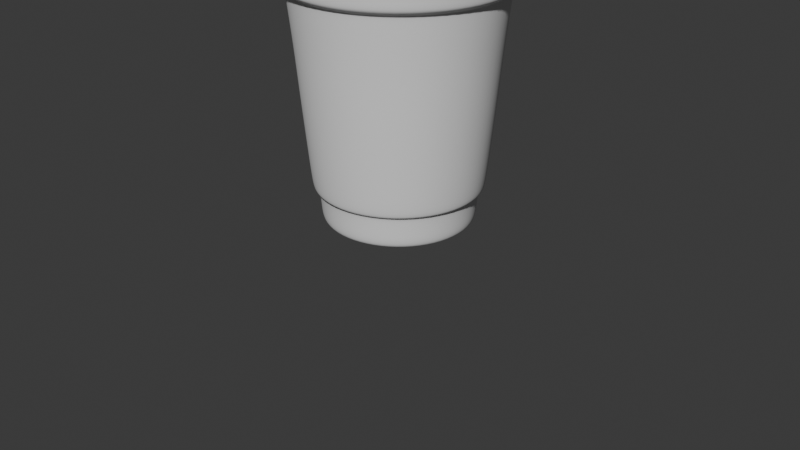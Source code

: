 # Source: IcedCoffee.blend  (saved by Blender 4.5.88; exported with 4.5.12 LTS)
import bpy
from mathutils import Matrix  # noqa: F401  (used for matrix-valued properties, if any)

bpy.ops.wm.read_factory_settings(use_empty=True)
scene = bpy.context.scene
scene.name = 'Scene'

# ---- collections
col_collection = bpy.data.collections.new('Collection'); scene.collection.children.link(col_collection)

# ---- world
world_world = bpy.data.worlds.new('World'); scene.world = world_world
world_world.use_nodes = True; world_world.node_tree.nodes.clear()
_N = world_world.node_tree.nodes; _L = world_world.node_tree.links
n0 = _N.new('ShaderNodeOutputWorld'); n0.name = 'World Output'; n0.location = (200, 100)
n1 = _N.new('ShaderNodeBackground'); n1.name = 'Background'; n1.location = (-200, 100)
n1.inputs[0].default_value = (0.05088, 0.05088, 0.05088, 1.0)
_L.new(n1.outputs[0], n0.inputs[0])
n0.is_active_output = True
world_world.color = (0.05088, 0.05088, 0.05088)
world_world.sun_shadow_jitter_overblur = 0.0

# ---- cameras
cam_camera = bpy.data.cameras.new('Camera')
cam_camera.clip_end = 100.0
cam_camera.ortho_scale = 7.314

# ---- meshes
me_cylinder_004 = bpy.data.meshes.new('Cylinder.004')
me_cylinder_004.from_pydata([(-5.15e-09, -3.368e-09, -1.456), (-5.293e-09, 0.8143, -1.112), (0.3116, 0.7523, -1.112), (0.5758, 0.5758, -1.112), (0.7523, 0.3116, -1.112), (0.8143, -3.055e-09, -1.112), (0.7523, -0.3116, -1.112), (0.5758, -0.5758, -1.112), (0.3116, -0.7523, -1.112), (-5.293e-09, -0.8143, -1.112), (-0.3116, -0.7523, -1.112), (-0.5758, -0.5758, -1.112), (-0.7523, -0.3116, -1.112), (-0.8143, -3.055e-09, -1.112), (-0.7523, 0.3116, -1.112), (-0.5758, 0.5758, -1.112), (-0.3116, 0.7523, -1.112), (0.4577, 1.105, 1.444), (2.278e-09, 1.196, 1.444), (0.8458, 0.8458, 1.444), (1.105, 0.4577, 1.444), (1.196, 1.616e-09, 1.444), (1.105, -0.4577, 1.444), (0.8458, -0.8458, 1.444), (0.4577, -1.105, 1.444), (2.278e-09, -1.196, 1.444), (-0.4577, -1.105, 1.444), (-0.8458, -0.8458, 1.444), (-1.105, -0.4577, 1.444), (-1.196, 1.616e-09, 1.444), (-1.105, 0.4577, 1.444), (-0.8458, 0.8458, 1.444), (-0.4577, 1.105, 1.444), (0.3735, 0.9018, -0.08864), (0.6902, 0.6902, -0.08864), (0.9018, 0.3735, -0.08864), (0.9761, -1.617e-09, -0.08864), (0.9018, -0.3735, -0.08864), (0.6902, -0.6902, -0.08864), (0.3735, -0.9018, -0.08864), (-2.537e-09, -0.9761, -0.08864), (-0.3735, -0.9018, -0.08864), (-0.6902, -0.6902, -0.08864), (-0.9018, -0.3735, -0.08864), (-0.9761, -1.617e-09, -0.08864), (-0.9018, 0.3735, -0.08864), (-0.6902, 0.6902, -0.08864), (-0.3735, 0.9018, -0.08864), (-2.537e-09, 0.9761, -0.08864), (-1.428e-09, 1.021, 0.4151), (0.3906, 0.9431, 0.4151), (0.7218, 0.7218, 0.4151), (0.9431, 0.3906, 0.4151), (1.021, -1.023e-09, 0.4151), (0.9431, -0.3906, 0.4151), (0.7218, -0.7218, 0.4151), (0.3906, -0.9431, 0.4151), (-1.428e-09, -1.021, 0.4151), (-0.3906, -0.9431, 0.4151), (-0.7218, -0.7218, 0.4151), (-0.9431, -0.3906, 0.4151), (-1.021, -1.023e-09, 0.4151), (-0.9431, 0.3906, 0.4151), (-0.7218, 0.7218, 0.4151), (-0.3906, 0.9431, 0.4151), (0.3545, 0.8558, -0.5923), (0.655, 0.655, -0.5923), (0.8558, 0.3545, -0.5923), (0.9263, -2.241e-09, -0.5923), (0.8558, -0.3545, -0.5923), (0.655, -0.655, -0.5923), (0.3545, -0.8558, -0.5923), (-3.634e-09, -0.9263, -0.5923), (-0.3545, -0.8558, -0.5923), (-0.655, -0.655, -0.5923), (-0.8558, -0.3545, -0.5923), (-0.9263, -2.241e-09, -0.5923), (-0.8558, 0.3545, -0.5923), (-0.655, 0.655, -0.5923), (-0.3545, 0.8558, -0.5923), (-3.634e-09, 0.9263, -0.5923), (0.3054, 0.7374, -1.274), (0.5644, 0.5644, -1.274), (0.7374, 0.3054, -1.274), (0.7981, -3.403e-09, -1.274), (0.7374, -0.3054, -1.274), (0.5644, -0.5644, -1.274), (0.3054, -0.7374, -1.274), (-5.508e-09, -0.7981, -1.274), (-0.3054, -0.7374, -1.274), (-0.5644, -0.5644, -1.274), (-0.7374, -0.3054, -1.274), (-0.7981, -3.403e-09, -1.274), (-0.7374, 0.3054, -1.274), (-0.5644, 0.5644, -1.274), (-0.3054, 0.7374, -1.274), (-5.508e-09, 0.7981, -1.274), (-5.688e-09, 0.7314, -1.456), (-5.666e-09, 0.7866, -1.407), (0.301, 0.7267, -1.407), (0.2799, 0.6757, -1.456), (0.5562, 0.5562, -1.407), (0.5172, 0.5172, -1.456), (0.7267, 0.301, -1.407), (0.6757, 0.2799, -1.456), (0.7866, -3.655e-09, -1.407), (0.7314, -3.724e-09, -1.456), (0.7267, -0.301, -1.407), (0.6757, -0.2799, -1.456), (0.5562, -0.5562, -1.407), (0.5172, -0.5172, -1.456), (0.301, -0.7267, -1.407), (0.2799, -0.6757, -1.456), (-5.666e-09, -0.7866, -1.407), (-5.688e-09, -0.7314, -1.456), (-0.301, -0.7267, -1.407), (-0.2799, -0.6757, -1.456), (-0.5562, -0.5562, -1.407), (-0.5172, -0.5172, -1.456), (-0.7267, -0.301, -1.407), (-0.6757, -0.2799, -1.456), (-0.7866, -3.655e-09, -1.407), (-0.7314, -3.724e-09, -1.456), (-0.7267, 0.301, -1.407), (-0.6757, 0.2799, -1.456), (-0.5562, 0.5562, -1.407), (-0.5172, 0.5172, -1.456), (-0.301, 0.7267, -1.407), (-0.2799, 0.6757, -1.456), (-2.645e-10, 1.08, 0.9128), (0.4133, 0.9978, 0.9128), (0.7637, 0.7637, 0.9128), (0.9978, 0.4133, 0.9128), (1.08, -3.156e-10, 0.9128), (0.9978, -0.4133, 0.9128), (0.7637, -0.7637, 0.9128), (0.4133, -0.9978, 0.9128), (-2.645e-10, -1.08, 0.9128), (-0.4133, -0.9978, 0.9128), (-0.7637, -0.7637, 0.9128), (-0.9978, -0.4133, 0.9128), (-1.08, -3.156e-10, 0.9128), (-0.9978, 0.4133, 0.9128), (-0.7637, 0.7637, 0.9128), (-0.4133, 0.9978, 0.9128), (-4.61e-09, 0.8804, -1.042), (-5.2e-09, 0.8243, -1.092), (-4.896e-09, 0.8619, -1.077), (0.3154, 0.7616, -1.092), (0.3369, 0.8133, -1.042), (0.3298, 0.7963, -1.077), (0.5829, 0.5829, -1.092), (0.6225, 0.6225, -1.042), (0.6094, 0.6094, -1.077), (0.7616, 0.3154, -1.092), (0.8133, 0.3369, -1.042), (0.7963, 0.3298, -1.077), (0.8243, -3.024e-09, -1.092), (0.8804, -2.808e-09, -1.042), (0.8619, -2.846e-09, -1.077), (0.7616, -0.3154, -1.092), (0.8133, -0.3369, -1.042), (0.7963, -0.3298, -1.077), (0.5829, -0.5829, -1.092), (0.6225, -0.6225, -1.042), (0.6094, -0.6094, -1.077), (0.3154, -0.7616, -1.092), (0.3369, -0.8133, -1.042), (0.3298, -0.7963, -1.077), (-5.2e-09, -0.8243, -1.092), (-4.61e-09, -0.8804, -1.042), (-4.896e-09, -0.8619, -1.077), (-0.3154, -0.7616, -1.092), (-0.3369, -0.8133, -1.042), (-0.3298, -0.7963, -1.077), (-0.5829, -0.5829, -1.092), (-0.6225, -0.6225, -1.042), (-0.6094, -0.6094, -1.077), (-0.7616, -0.3154, -1.092), (-0.8133, -0.3369, -1.042), (-0.7963, -0.3298, -1.077), (-0.8243, -3.024e-09, -1.092), (-0.8804, -2.808e-09, -1.042), (-0.8619, -2.846e-09, -1.077), (-0.7616, 0.3154, -1.092), (-0.8133, 0.3369, -1.042), (-0.7963, 0.3298, -1.077), (-0.5829, 0.5829, -1.092), (-0.6225, 0.6225, -1.042), (-0.6094, 0.6094, -1.077), (-0.3154, 0.7616, -1.092), (-0.3369, 0.8133, -1.042), (-0.3298, 0.7963, -1.077), (1.276e-09, 1.168, 0.9935), (3.591e-10, 1.117, 0.9262), (9.895e-10, 1.152, 0.9531), (0.4274, 1.032, 0.9262), (0.4469, 1.079, 0.9935), (0.4407, 1.064, 0.9531), (0.7898, 0.7898, 0.9262), (0.8258, 0.8258, 0.9935), (0.8144, 0.8144, 0.9531), (1.032, 0.4274, 0.9262), (1.079, 0.4469, 0.9935), (1.064, 0.4407, 0.9531), (1.117, 9.319e-11, 0.9262), (1.168, 7.208e-10, 0.9935), (1.152, 4.657e-10, 0.9531), (1.032, -0.4274, 0.9262), (1.079, -0.4469, 0.9935), (1.064, -0.4407, 0.9531), (0.7898, -0.7898, 0.9262), (0.8258, -0.8258, 0.9935), (0.8144, -0.8144, 0.9531), (0.4274, -1.032, 0.9262), (0.4469, -1.079, 0.9935), (0.4407, -1.064, 0.9531), (3.591e-10, -1.117, 0.9262), (1.276e-09, -1.168, 0.9935), (9.895e-10, -1.152, 0.9531), (-0.4274, -1.032, 0.9262), (-0.4469, -1.079, 0.9935), (-0.4407, -1.064, 0.9531), (-0.7898, -0.7898, 0.9262), (-0.8258, -0.8258, 0.9935), (-0.8144, -0.8144, 0.9531), (-1.032, -0.4274, 0.9262), (-1.079, -0.4469, 0.9935), (-1.064, -0.4407, 0.9531), (-1.117, 9.319e-11, 0.9262), (-1.168, 7.208e-10, 0.9935), (-1.152, 4.657e-10, 0.9531), (-1.032, 0.4274, 0.9262), (-1.079, 0.4469, 0.9935), (-1.064, 0.4407, 0.9531), (-0.7898, 0.7898, 0.9262), (-0.8258, 0.8258, 0.9935), (-0.8144, 0.8144, 0.9531), (-0.4274, 1.032, 0.9262), (-0.4469, 1.079, 0.9935), (-0.4407, 1.064, 0.9531), (-3.681e-10, 1.075, 0.8685), (0.4113, 0.9929, 0.8685), (-0.4113, 0.9929, 0.8685), (0.7599, 0.7599, 0.8685), (0.9929, 0.4113, 0.8685), (1.075, -3.786e-10, 0.8685), (0.9929, -0.4113, 0.8685), (0.7599, -0.7599, 0.8685), (0.4113, -0.9929, 0.8685), (-3.681e-10, -1.075, 0.8685), (-0.4113, -0.9929, 0.8685), (-0.7599, -0.7599, 0.8685), (-0.9929, -0.4113, 0.8685), (-1.075, -3.786e-10, 0.8685), (-0.9929, 0.4113, 0.8685), (-0.7599, 0.7599, 0.8685)], [], [(95, 16, 1, 96), (94, 15, 16, 95), (93, 14, 15, 94), (92, 13, 14, 93), (91, 12, 13, 92), (90, 11, 12, 91), (89, 10, 11, 90), (88, 9, 10, 89), (87, 8, 9, 88), (86, 7, 8, 87), (85, 6, 7, 86), (84, 5, 6, 85), (83, 4, 5, 84), (82, 3, 4, 83), (81, 2, 3, 82), (96, 1, 2, 81), (80, 48, 33, 65), (65, 33, 34, 66), (66, 34, 35, 67), (67, 35, 36, 68), (68, 36, 37, 69), (69, 37, 38, 70), (70, 38, 39, 71), (71, 39, 40, 72), (72, 40, 41, 73), (73, 41, 42, 74), (74, 42, 43, 75), (75, 43, 44, 76), (76, 44, 45, 77), (77, 45, 46, 78), (78, 46, 47, 79), (79, 47, 48, 80), (48, 49, 50, 33), (33, 50, 51, 34), (34, 51, 52, 35), (35, 52, 53, 36), (36, 53, 54, 37), (37, 54, 55, 38), (38, 55, 56, 39), (39, 56, 57, 40), (40, 57, 58, 41), (41, 58, 59, 42), (42, 59, 60, 43), (43, 60, 61, 44), (44, 61, 62, 45), (45, 62, 63, 46), (46, 63, 64, 47), (47, 64, 49, 48), (98, 99, 100, 97), (99, 101, 102, 100), (101, 103, 104, 102), (103, 105, 106, 104), (105, 107, 108, 106), (107, 109, 110, 108), (109, 111, 112, 110), (111, 113, 114, 112), (113, 115, 116, 114), (115, 117, 118, 116), (117, 119, 120, 118), (119, 121, 122, 120), (121, 123, 124, 122), (123, 125, 126, 124), (125, 127, 128, 126), (127, 98, 97, 128), (0, 128, 97), (0, 97, 100), (127, 95, 96, 98), (98, 96, 81, 99), (0, 100, 102), (99, 81, 82, 101), (0, 102, 104), (101, 82, 83, 103), (0, 104, 106), (103, 83, 84, 105), (0, 106, 108), (105, 84, 85, 107), (0, 108, 110), (107, 85, 86, 109), (0, 110, 112), (109, 86, 87, 111), (0, 112, 114), (111, 87, 88, 113), (0, 114, 116), (113, 88, 89, 115), (0, 116, 118), (115, 89, 90, 117), (0, 118, 120), (117, 90, 91, 119), (0, 120, 122), (119, 91, 92, 121), (0, 122, 124), (121, 92, 93, 123), (0, 124, 126), (123, 93, 94, 125), (0, 126, 128), (125, 94, 95, 127), (241, 49, 64, 243), (255, 142, 143, 256), (254, 141, 142, 255), (253, 140, 141, 254), (252, 139, 140, 253), (251, 138, 139, 252), (250, 137, 138, 251), (249, 136, 137, 250), (248, 135, 136, 249), (247, 134, 135, 248), (246, 133, 134, 247), (245, 132, 133, 246), (244, 131, 132, 245), (242, 130, 131, 244), (241, 129, 130, 242), (256, 143, 144, 243), (191, 145, 147, 192), (192, 147, 146, 190), (188, 191, 192, 189), (189, 192, 190, 187), (185, 188, 189, 186), (186, 189, 187, 184), (182, 185, 186, 183), (183, 186, 184, 181), (179, 182, 183, 180), (180, 183, 181, 178), (176, 179, 180, 177), (177, 180, 178, 175), (173, 176, 177, 174), (174, 177, 175, 172), (170, 173, 174, 171), (171, 174, 172, 169), (167, 170, 171, 168), (168, 171, 169, 166), (164, 167, 168, 165), (165, 168, 166, 163), (161, 164, 165, 162), (162, 165, 163, 160), (158, 161, 162, 159), (159, 162, 160, 157), (155, 158, 159, 156), (156, 159, 157, 154), (152, 155, 156, 153), (153, 156, 154, 151), (149, 152, 153, 150), (150, 153, 151, 148), (145, 149, 150, 147), (147, 150, 148, 146), (191, 79, 80, 145), (2, 1, 146, 148), (1, 16, 190, 146), (145, 80, 65, 149), (149, 65, 66, 152), (3, 2, 148, 151), (152, 66, 67, 155), (4, 3, 151, 154), (155, 67, 68, 158), (5, 4, 154, 157), (158, 68, 69, 161), (6, 5, 157, 160), (161, 69, 70, 164), (7, 6, 160, 163), (164, 70, 71, 167), (8, 7, 163, 166), (167, 71, 72, 170), (9, 8, 166, 169), (170, 72, 73, 173), (10, 9, 169, 172), (11, 10, 172, 175), (173, 73, 74, 176), (12, 11, 175, 178), (176, 74, 75, 179), (13, 12, 178, 181), (179, 75, 76, 182), (14, 13, 181, 184), (182, 76, 77, 185), (15, 14, 184, 187), (185, 77, 78, 188), (16, 15, 187, 190), (188, 78, 79, 191), (239, 193, 195, 240), (240, 195, 194, 238), (236, 239, 240, 237), (237, 240, 238, 235), (233, 236, 237, 234), (234, 237, 235, 232), (230, 233, 234, 231), (231, 234, 232, 229), (227, 230, 231, 228), (228, 231, 229, 226), (224, 227, 228, 225), (225, 228, 226, 223), (221, 224, 225, 222), (222, 225, 223, 220), (218, 221, 222, 219), (219, 222, 220, 217), (215, 218, 219, 216), (216, 219, 217, 214), (212, 215, 216, 213), (213, 216, 214, 211), (209, 212, 213, 210), (210, 213, 211, 208), (206, 209, 210, 207), (207, 210, 208, 205), (203, 206, 207, 204), (204, 207, 205, 202), (200, 203, 204, 201), (201, 204, 202, 199), (197, 200, 201, 198), (198, 201, 199, 196), (193, 197, 198, 195), (195, 198, 196, 194), (129, 144, 238, 194), (239, 32, 18, 193), (130, 129, 194, 196), (18, 17, 197, 193), (17, 19, 200, 197), (131, 130, 196, 199), (19, 20, 203, 200), (132, 131, 199, 202), (20, 21, 206, 203), (133, 132, 202, 205), (21, 22, 209, 206), (134, 133, 205, 208), (22, 23, 212, 209), (135, 134, 208, 211), (23, 24, 215, 212), (136, 135, 211, 214), (215, 24, 25, 218), (137, 136, 214, 217), (218, 25, 26, 221), (138, 137, 217, 220), (221, 26, 27, 224), (139, 138, 220, 223), (224, 27, 28, 227), (140, 139, 223, 226), (227, 28, 29, 230), (141, 140, 226, 229), (230, 29, 30, 233), (142, 141, 229, 232), (233, 30, 31, 236), (143, 142, 232, 235), (236, 31, 32, 239), (144, 143, 235, 238), (63, 256, 243, 64), (49, 241, 242, 50), (50, 242, 244, 51), (51, 244, 245, 52), (52, 245, 246, 53), (53, 246, 247, 54), (54, 247, 248, 55), (55, 248, 249, 56), (56, 249, 250, 57), (57, 250, 251, 58), (58, 251, 252, 59), (59, 252, 253, 60), (60, 253, 254, 61), (61, 254, 255, 62), (62, 255, 256, 63), (129, 241, 243, 144)])
me_cylinder_004.polygons.foreach_set('use_smooth', [True] * 256)
_uv = me_cylinder_004.uv_layers.new(name='UVMap')
_uv.uv.foreach_set('vector', [0.0625, 0.526, 0.0625, 0.552, 0.0, 0.552, 0.0, 0.526, 0.125, 0.526, 0.125, 0.552, 0.0625, 0.552, 0.0625, 0.526, 0.1875, 0.526, 0.1875, 0.552, 0.125, 0.552, 0.125, 0.526, 0.25, 0.526, 0.25, 0.552, 0.1875, 0.552, 0.1875, 0.526, 0.3125, 0.526, 0.3125, 0.552, 0.25, 0.552, 0.25, 0.526, 0.375, 0.526, 0.375, 0.552, 0.3125, 0.552, 0.3125, 0.526, 0.4375, 0.526, 0.4375, 0.552, 0.375, 0.552, 0.375, 0.526, 0.5, 0.526, 0.5, 0.552, 0.4375, 0.552, 0.4375, 0.526, 0.5625, 0.526, 0.5625, 0.552, 0.5, 0.552, 0.5, 0.526, 0.625, 0.526, 0.625, 0.552, 0.5625, 0.552, 0.5625, 0.526, 0.6875, 0.526, 0.6875, 0.552, 0.625, 0.552, 0.625, 0.526, 0.75, 0.526, 0.75, 0.552, 0.6875, 0.552, 0.6875, 0.526, 0.8125, 0.526, 0.8125, 0.552, 0.75, 0.552, 0.75, 0.526, 0.875, 0.526, 0.875, 0.552, 0.8125, 0.552, 0.8125, 0.526, 0.9375, 0.526, 0.9375, 0.552, 0.875, 0.552, 0.875, 0.526, 1.0, 0.526, 1.0, 0.552, 0.9375, 0.552, 0.9375, 0.526, 1.0, 0.6438, 1.0, 0.7356, 0.9375, 0.7356, 0.9375, 0.6438, 0.9375, 0.6438, 0.9375, 0.7356, 0.875, 0.7356, 0.875, 0.6438, 0.875, 0.6438, 0.875, 0.7356, 0.8125, 0.7356, 0.8125, 0.6438, 0.8125, 0.6438, 0.8125, 0.7356, 0.75, 0.7356, 0.75, 0.6438, 0.75, 0.6438, 0.75, 0.7356, 0.6875, 0.7356, 0.6875, 0.6438, 0.6875, 0.6438, 0.6875, 0.7356, 0.625, 0.7356, 0.625, 0.6438, 0.625, 0.6438, 0.625, 0.7356, 0.5625, 0.7356, 0.5625, 0.6438, 0.5625, 0.6438, 0.5625, 0.7356, 0.5, 0.7356, 0.5, 0.6438, 0.5, 0.6438, 0.5, 0.7356, 0.4375, 0.7356, 0.4375, 0.6438, 0.4375, 0.6438, 0.4375, 0.7356, 0.375, 0.7356, 0.375, 0.6438, 0.375, 0.6438, 0.375, 0.7356, 0.3125, 0.7356, 0.3125, 0.6438, 0.3125, 0.6438, 0.3125, 0.7356, 0.25, 0.7356, 0.25, 0.6438, 0.25, 0.6438, 0.25, 0.7356, 0.1875, 0.7356, 0.1875, 0.6438, 0.1875, 0.6438, 0.1875, 0.7356, 0.125, 0.7356, 0.125, 0.6438, 0.125, 0.6438, 0.125, 0.7356, 0.0625, 0.7356, 0.0625, 0.6438, 0.0625, 0.6438, 0.0625, 0.7356, 0.0, 0.7356, 0.0, 0.6438, 1.0, 0.7356, 1.0, 0.8274, 0.9375, 0.8274, 0.9375, 0.7356, 0.9375, 0.7356, 0.9375, 0.8274, 0.875, 0.8274, 0.875, 0.7356, 0.875, 0.7356, 0.875, 0.8274, 0.8125, 0.8274, 0.8125, 0.7356, 0.8125, 0.7356, 0.8125, 0.8274, 0.75, 0.8274, 0.75, 0.7356, 0.75, 0.7356, 0.75, 0.8274, 0.6875, 0.8274, 0.6875, 0.7356, 0.6875, 0.7356, 0.6875, 0.8274, 0.625, 0.8274, 0.625, 0.7356, 0.625, 0.7356, 0.625, 0.8274, 0.5625, 0.8274, 0.5625, 0.7356, 0.5625, 0.7356, 0.5625, 0.8274, 0.5, 0.8274, 0.5, 0.7356, 0.5, 0.7356, 0.5, 0.8274, 0.4375, 0.8274, 0.4375, 0.7356, 0.4375, 0.7356, 0.4375, 0.8274, 0.375, 0.8274, 0.375, 0.7356, 0.375, 0.7356, 0.375, 0.8274, 0.3125, 0.8274, 0.3125, 0.7356, 0.3125, 0.7356, 0.3125, 0.8274, 0.25, 0.8274, 0.25, 0.7356, 0.25, 0.7356, 0.25, 0.8274, 0.1875, 0.8274, 0.1875, 0.7356, 0.1875, 0.7356, 0.1875, 0.8274, 0.125, 0.8274, 0.125, 0.7356, 0.125, 0.7356, 0.125, 0.8274, 0.0625, 0.8274, 0.0625, 0.7356, 0.0625, 0.7356, 0.0625, 0.8274, 0.0, 0.8274, 0.0, 0.7356, 1.0, 0.5071, 0.9375, 0.5071, 0.9375, 0.5, 0.998, 0.5, 0.9375, 0.5071, 0.875, 0.5071, 0.875, 0.5, 0.9375, 0.5, 0.875, 0.5071, 0.8125, 0.5071, 0.8125, 0.5, 0.875, 0.5, 0.8125, 0.5071, 0.75, 0.5071, 0.75, 0.5, 0.8125, 0.5, 0.75, 0.5071, 0.6875, 0.5071, 0.6875, 0.5, 0.75, 0.5, 0.6875, 0.5071, 0.625, 0.5071, 0.625, 0.5, 0.6875, 0.5, 0.625, 0.5071, 0.5625, 0.5071, 0.5625, 0.5, 0.625, 0.5, 0.5625, 0.5071, 0.5, 0.5071, 0.5, 0.5, 0.5625, 0.5, 0.5, 0.5071, 0.4375, 0.5071, 0.4375, 0.5, 0.5, 0.5, 0.4375, 0.5071, 0.375, 0.5071, 0.375, 0.5, 0.4375, 0.5, 0.375, 0.5071, 0.3125, 0.5071, 0.3125, 0.5, 0.375, 0.5, 0.3125, 0.5071, 0.25, 0.5071, 0.25, 0.5, 0.3125, 0.5, 0.25, 0.5071, 0.1875, 0.5071, 0.1875, 0.5, 0.25, 0.5, 0.1875, 0.5071, 0.125, 0.5071, 0.125, 0.5, 0.1875, 0.5, 0.125, 0.5071, 0.0625, 0.5071, 0.0625, 0.5, 0.125, 0.5, 0.0625, 0.5071, 0.0, 0.5071, 0.002036, 0.5, 0.0625, 0.5, 0.75, 0.25, 0.6641, 0.4573, 0.75, 0.4744, 0.75, 0.25, 0.75, 0.4744, 0.8359, 0.4573, 0.0625, 0.5071, 0.0625, 0.526, 0.0, 0.526, 0.0, 0.5071, 1.0, 0.5071, 1.0, 0.526, 0.9375, 0.526, 0.9375, 0.5071, 0.75, 0.25, 0.8359, 0.4573, 0.9086, 0.4086, 0.9375, 0.5071, 0.9375, 0.526, 0.875, 0.526, 0.875, 0.5071, 0.75, 0.25, 0.9086, 0.4086, 0.9573, 0.3359, 0.875, 0.5071, 0.875, 0.526, 0.8125, 0.526, 0.8125, 0.5071, 0.75, 0.25, 0.9573, 0.3359, 0.9744, 0.25, 0.8125, 0.5071, 0.8125, 0.526, 0.75, 0.526, 0.75, 0.5071, 0.75, 0.25, 0.9744, 0.25, 0.9573, 0.1641, 0.75, 0.5071, 0.75, 0.526, 0.6875, 0.526, 0.6875, 0.5071, 0.75, 0.25, 0.9573, 0.1641, 0.9086, 0.09135, 0.6875, 0.5071, 0.6875, 0.526, 0.625, 0.526, 0.625, 0.5071, 0.75, 0.25, 0.9086, 0.09135, 0.8359, 0.04272, 0.625, 0.5071, 0.625, 0.526, 0.5625, 0.526, 0.5625, 0.5071, 0.75, 0.25, 0.8359, 0.04272, 0.75, 0.02564, 0.5625, 0.5071, 0.5625, 0.526, 0.5, 0.526, 0.5, 0.5071, 0.75, 0.25, 0.75, 0.02564, 0.6641, 0.04272, 0.5, 0.5071, 0.5, 0.526, 0.4375, 0.526, 0.4375, 0.5071, 0.75, 0.25, 0.6641, 0.04272, 0.5914, 0.09135, 0.4375, 0.5071, 0.4375, 0.526, 0.375, 0.526, 0.375, 0.5071, 0.75, 0.25, 0.5914, 0.09135, 0.5427, 0.1641, 0.375, 0.5071, 0.375, 0.526, 0.3125, 0.526, 0.3125, 0.5071, 0.75, 0.25, 0.5427, 0.1641, 0.5256, 0.25, 0.3125, 0.5071, 0.3125, 0.526, 0.25, 0.526, 0.25, 0.5071, 0.75, 0.25, 0.5256, 0.25, 0.5427, 0.3359, 0.25, 0.5071, 0.25, 0.526, 0.1875, 0.526, 0.1875, 0.5071, 0.75, 0.25, 0.5427, 0.3359, 0.5914, 0.4086, 0.1875, 0.5071, 0.1875, 0.526, 0.125, 0.526, 0.125, 0.5071, 0.75, 0.25, 0.5914, 0.4086, 0.6641, 0.4573, 0.125, 0.5071, 0.125, 0.526, 0.0625, 0.526, 0.0625, 0.5071, 6.042e-05, 0.911, 0.0, 0.8274, 0.0625, 0.8274, 0.0625, 0.911, 0.1875, 0.911, 0.1875, 0.9192, 0.125, 0.9192, 0.125, 0.911, 0.25, 0.911, 0.25, 0.9192, 0.1875, 0.9192, 0.1875, 0.911, 0.3125, 0.911, 0.3125, 0.9192, 0.25, 0.9192, 0.25, 0.911, 0.375, 0.911, 0.375, 0.9192, 0.3125, 0.9192, 0.3125, 0.911, 0.4375, 0.911, 0.4375, 0.9192, 0.375, 0.9192, 0.375, 0.911, 0.5, 0.911, 0.5, 0.9192, 0.4375, 0.9192, 0.4375, 0.911, 0.5625, 0.911, 0.5625, 0.9192, 0.5, 0.9192, 0.5, 0.911, 0.625, 0.911, 0.625, 0.9192, 0.5625, 0.9192, 0.5625, 0.911, 0.6875, 0.911, 0.6875, 0.9192, 0.625, 0.9192, 0.625, 0.911, 0.75, 0.911, 0.75, 0.9192, 0.6875, 0.9192, 0.6875, 0.911, 0.8125, 0.911, 0.8125, 0.9192, 0.75, 0.9192, 0.75, 0.911, 0.875, 0.911, 0.875, 0.9192, 0.8125, 0.9192, 0.8125, 0.911, 0.9375, 0.911, 0.9375, 0.9192, 0.875, 0.9192, 0.875, 0.911, 0.9999, 0.911, 0.9999, 0.9192, 0.9375, 0.9192, 0.9375, 0.911, 0.125, 0.911, 0.125, 0.9192, 0.0625, 0.9192, 0.0625, 0.911, 0.0625, 0.5611, 0.0, 0.5611, 0.0004848, 0.552, 0.0625, 0.552, 0.0625, 0.552, 0.0004848, 0.552, 0.0, 0.552, 0.0625, 0.552, 0.125, 0.5611, 0.0625, 0.5611, 0.0625, 0.552, 0.125, 0.552, 0.125, 0.552, 0.0625, 0.552, 0.0625, 0.552, 0.125, 0.552, 0.1875, 0.5611, 0.125, 0.5611, 0.125, 0.552, 0.1875, 0.552, 0.1875, 0.552, 0.125, 0.552, 0.125, 0.552, 0.1875, 0.552, 0.25, 0.5611, 0.1875, 0.5611, 0.1875, 0.552, 0.25, 0.552, 0.25, 0.552, 0.1875, 0.552, 0.1875, 0.552, 0.25, 0.552, 0.3125, 0.5611, 0.25, 0.5611, 0.25, 0.552, 0.3125, 0.552, 0.3125, 0.552, 0.25, 0.552, 0.25, 0.552, 0.3125, 0.552, 0.375, 0.5611, 0.3125, 0.5611, 0.3125, 0.552, 0.375, 0.552, 0.375, 0.552, 0.3125, 0.552, 0.3125, 0.552, 0.375, 0.552, 0.4375, 0.5611, 0.375, 0.5611, 0.375, 0.552, 0.4375, 0.552, 0.4375, 0.552, 0.375, 0.552, 0.375, 0.552, 0.4375, 0.552, 0.5, 0.5611, 0.4375, 0.5611, 0.4375, 0.552, 0.5, 0.552, 0.5, 0.552, 0.4375, 0.552, 0.4375, 0.552, 0.5, 0.552, 0.5625, 0.5611, 0.5, 0.5611, 0.5, 0.552, 0.5625, 0.552, 0.5625, 0.552, 0.5, 0.552, 0.5, 0.552, 0.5625, 0.552, 0.625, 0.5611, 0.5625, 0.5611, 0.5625, 0.552, 0.625, 0.552, 0.625, 0.552, 0.5625, 0.552, 0.5625, 0.552, 0.625, 0.552, 0.6875, 0.5611, 0.625, 0.5611, 0.625, 0.552, 0.6875, 0.552, 0.6875, 0.552, 0.625, 0.552, 0.625, 0.552, 0.6875, 0.552, 0.75, 0.5611, 0.6875, 0.5611, 0.6875, 0.552, 0.75, 0.552, 0.75, 0.552, 0.6875, 0.552, 0.6875, 0.552, 0.75, 0.552, 0.8125, 0.5611, 0.75, 0.5611, 0.75, 0.552, 0.8125, 0.552, 0.8125, 0.552, 0.75, 0.552, 0.75, 0.552, 0.8125, 0.552, 0.875, 0.5611, 0.8125, 0.5611, 0.8125, 0.552, 0.875, 0.552, 0.875, 0.552, 0.8125, 0.552, 0.8125, 0.552, 0.875, 0.552, 0.9375, 0.5611, 0.875, 0.5611, 0.875, 0.552, 0.9375, 0.552, 0.9375, 0.552, 0.875, 0.552, 0.875, 0.552, 0.9375, 0.552, 1.0, 0.5611, 0.9375, 0.5611, 0.9375, 0.552, 0.9995, 0.552, 0.9995, 0.552, 0.9375, 0.552, 0.9375, 0.552, 1.0, 0.552, 0.0625, 0.5611, 0.0625, 0.6438, 0.0, 0.6438, 0.0, 0.5611, 0.9375, 0.552, 1.0, 0.552, 1.0, 0.552, 0.9375, 0.552, 0.0, 0.552, 0.0625, 0.552, 0.0625, 0.552, 0.0, 0.552, 1.0, 0.5611, 1.0, 0.6438, 0.9375, 0.6438, 0.9375, 0.5611, 0.9375, 0.5611, 0.9375, 0.6438, 0.875, 0.6438, 0.875, 0.5611, 0.875, 0.552, 0.9375, 0.552, 0.9375, 0.552, 0.875, 0.552, 0.875, 0.5611, 0.875, 0.6438, 0.8125, 0.6438, 0.8125, 0.5611, 0.8125, 0.552, 0.875, 0.552, 0.875, 0.552, 0.8125, 0.552, 0.8125, 0.5611, 0.8125, 0.6438, 0.75, 0.6438, 0.75, 0.5611, 0.75, 0.552, 0.8125, 0.552, 0.8125, 0.552, 0.75, 0.552, 0.75, 0.5611, 0.75, 0.6438, 0.6875, 0.6438, 0.6875, 0.5611, 0.6875, 0.552, 0.75, 0.552, 0.75, 0.552, 0.6875, 0.552, 0.6875, 0.5611, 0.6875, 0.6438, 0.625, 0.6438, 0.625, 0.5611, 0.625, 0.552, 0.6875, 0.552, 0.6875, 0.552, 0.625, 0.552, 0.625, 0.5611, 0.625, 0.6438, 0.5625, 0.6438, 0.5625, 0.5611, 0.5625, 0.552, 0.625, 0.552, 0.625, 0.552, 0.5625, 0.552, 0.5625, 0.5611, 0.5625, 0.6438, 0.5, 0.6438, 0.5, 0.5611, 0.5, 0.552, 0.5625, 0.552, 0.5625, 0.552, 0.5, 0.552, 0.5, 0.5611, 0.5, 0.6438, 0.4375, 0.6438, 0.4375, 0.5611, 0.4375, 0.552, 0.5, 0.552, 0.5, 0.552, 0.4375, 0.552, 0.375, 0.552, 0.4375, 0.552, 0.4375, 0.552, 0.375, 0.552, 0.4375, 0.5611, 0.4375, 0.6438, 0.375, 0.6438, 0.375, 0.5611, 0.3125, 0.552, 0.375, 0.552, 0.375, 0.552, 0.3125, 0.552, 0.375, 0.5611, 0.375, 0.6438, 0.3125, 0.6438, 0.3125, 0.5611, 0.25, 0.552, 0.3125, 0.552, 0.3125, 0.552, 0.25, 0.552, 0.3125, 0.5611, 0.3125, 0.6438, 0.25, 0.6438, 0.25, 0.5611, 0.1875, 0.552, 0.25, 0.552, 0.25, 0.552, 0.1875, 0.552, 0.25, 0.5611, 0.25, 0.6438, 0.1875, 0.6438, 0.1875, 0.5611, 0.125, 0.552, 0.1875, 0.552, 0.1875, 0.552, 0.125, 0.552, 0.1875, 0.5611, 0.1875, 0.6438, 0.125, 0.6438, 0.125, 0.5611, 0.0625, 0.552, 0.125, 0.552, 0.125, 0.552, 0.0625, 0.552, 0.125, 0.5611, 0.125, 0.6438, 0.0625, 0.6438, 0.0625, 0.5611, 0.0625, 0.9351, 0.0001788, 0.9351, 0.0005487, 0.9279, 0.0625, 0.9279, 0.0625, 0.9279, 0.0005487, 0.9279, 0.000124, 0.923, 0.0625, 0.923, 0.125, 0.9351, 0.0625, 0.9351, 0.0625, 0.9279, 0.125, 0.9279, 0.125, 0.9279, 0.0625, 0.9279, 0.0625, 0.923, 0.125, 0.923, 0.1875, 0.9351, 0.125, 0.9351, 0.125, 0.9279, 0.1875, 0.9279, 0.1875, 0.9279, 0.125, 0.9279, 0.125, 0.923, 0.1875, 0.923, 0.25, 0.9351, 0.1875, 0.9351, 0.1875, 0.9279, 0.25, 0.9279, 0.25, 0.9279, 0.1875, 0.9279, 0.1875, 0.923, 0.25, 0.923, 0.3125, 0.9351, 0.25, 0.9351, 0.25, 0.9279, 0.3125, 0.9279, 0.3125, 0.9279, 0.25, 0.9279, 0.25, 0.923, 0.3125, 0.923, 0.375, 0.9351, 0.3125, 0.9351, 0.3125, 0.9279, 0.375, 0.9279, 0.375, 0.9279, 0.3125, 0.9279, 0.3125, 0.923, 0.375, 0.923, 0.4375, 0.9351, 0.375, 0.9351, 0.375, 0.9279, 0.4375, 0.9279, 0.4375, 0.9279, 0.375, 0.9279, 0.375, 0.923, 0.4375, 0.923, 0.5, 0.9351, 0.4375, 0.9351, 0.4375, 0.9279, 0.5, 0.9279, 0.5, 0.9279, 0.4375, 0.9279, 0.4375, 0.923, 0.5, 0.923, 0.5625, 0.9351, 0.5, 0.9351, 0.5, 0.9279, 0.5625, 0.9279, 0.5625, 0.9279, 0.5, 0.9279, 0.5, 0.923, 0.5625, 0.923, 0.625, 0.9351, 0.5625, 0.9351, 0.5625, 0.9279, 0.625, 0.9279, 0.625, 0.9279, 0.5625, 0.9279, 0.5625, 0.923, 0.625, 0.923, 0.6875, 0.9351, 0.625, 0.9351, 0.625, 0.9279, 0.6875, 0.9279, 0.6875, 0.9279, 0.625, 0.9279, 0.625, 0.923, 0.6875, 0.923, 0.75, 0.9351, 0.6875, 0.9351, 0.6875, 0.9279, 0.75, 0.9279, 0.75, 0.9279, 0.6875, 0.9279, 0.6875, 0.923, 0.75, 0.923, 0.8125, 0.9351, 0.75, 0.9351, 0.75, 0.9279, 0.8125, 0.9279, 0.8125, 0.9279, 0.75, 0.9279, 0.75, 0.923, 0.8125, 0.923, 0.875, 0.9351, 0.8125, 0.9351, 0.8125, 0.9279, 0.875, 0.9279, 0.875, 0.9279, 0.8125, 0.9279, 0.8125, 0.923, 0.875, 0.923, 0.9375, 0.9351, 0.875, 0.9351, 0.875, 0.9279, 0.9375, 0.9279, 0.9375, 0.9279, 0.875, 0.9279, 0.875, 0.923, 0.9375, 0.923, 0.9998, 0.9351, 0.9375, 0.9351, 0.9375, 0.9279, 0.9995, 0.9279, 0.9995, 0.9279, 0.9375, 0.9279, 0.9375, 0.923, 0.9999, 0.923, 6.633e-05, 0.9192, 0.0625, 0.9192, 0.0625, 0.923, 0.000124, 0.923, 0.0625, 0.9351, 0.0625, 1.0, 0.0, 1.0, 0.0001788, 0.9351, 0.9375, 0.9192, 0.9999, 0.9192, 0.9999, 0.923, 0.9375, 0.923, 1.0, 1.0, 0.9375, 1.0, 0.9375, 0.9351, 0.9998, 0.9351, 0.9375, 1.0, 0.875, 1.0, 0.875, 0.9351, 0.9375, 0.9351, 0.875, 0.9192, 0.9375, 0.9192, 0.9375, 0.923, 0.875, 0.923, 0.875, 1.0, 0.8125, 1.0, 0.8125, 0.9351, 0.875, 0.9351, 0.8125, 0.9192, 0.875, 0.9192, 0.875, 0.923, 0.8125, 0.923, 0.8125, 1.0, 0.75, 1.0, 0.75, 0.9351, 0.8125, 0.9351, 0.75, 0.9192, 0.8125, 0.9192, 0.8125, 0.923, 0.75, 0.923, 0.75, 1.0, 0.6875, 1.0, 0.6875, 0.9351, 0.75, 0.9351, 0.6875, 0.9192, 0.75, 0.9192, 0.75, 0.923, 0.6875, 0.923, 0.6875, 1.0, 0.625, 1.0, 0.625, 0.9351, 0.6875, 0.9351, 0.625, 0.9192, 0.6875, 0.9192, 0.6875, 0.923, 0.625, 0.923, 0.625, 1.0, 0.5625, 1.0, 0.5625, 0.9351, 0.625, 0.9351, 0.5625, 0.9192, 0.625, 0.9192, 0.625, 0.923, 0.5625, 0.923, 0.5625, 0.9351, 0.5625, 1.0, 0.5, 1.0, 0.5, 0.9351, 0.5, 0.9192, 0.5625, 0.9192, 0.5625, 0.923, 0.5, 0.923, 0.5, 0.9351, 0.5, 1.0, 0.4375, 1.0, 0.4375, 0.9351, 0.4375, 0.9192, 0.5, 0.9192, 0.5, 0.923, 0.4375, 0.923, 0.4375, 0.9351, 0.4375, 1.0, 0.375, 1.0, 0.375, 0.9351, 0.375, 0.9192, 0.4375, 0.9192, 0.4375, 0.923, 0.375, 0.923, 0.375, 0.9351, 0.375, 1.0, 0.3125, 1.0, 0.3125, 0.9351, 0.3125, 0.9192, 0.375, 0.9192, 0.375, 0.923, 0.3125, 0.923, 0.3125, 0.9351, 0.3125, 1.0, 0.25, 1.0, 0.25, 0.9351, 0.25, 0.9192, 0.3125, 0.9192, 0.3125, 0.923, 0.25, 0.923, 0.25, 0.9351, 0.25, 1.0, 0.1875, 1.0, 0.1875, 0.9351, 0.1875, 0.9192, 0.25, 0.9192, 0.25, 0.923, 0.1875, 0.923, 0.1875, 0.9351, 0.1875, 1.0, 0.125, 1.0, 0.125, 0.9351, 0.125, 0.9192, 0.1875, 0.9192, 0.1875, 0.923, 0.125, 0.923, 0.125, 0.9351, 0.125, 1.0, 0.0625, 1.0, 0.0625, 0.9351, 0.0625, 0.9192, 0.125, 0.9192, 0.125, 0.923, 0.0625, 0.923, 0.125, 0.8274, 0.125, 0.911, 0.0625, 0.911, 0.0625, 0.8274, 1.0, 0.8274, 0.9999, 0.911, 0.9375, 0.911, 0.9375, 0.8274, 0.9375, 0.8274, 0.9375, 0.911, 0.875, 0.911, 0.875, 0.8274, 0.875, 0.8274, 0.875, 0.911, 0.8125, 0.911, 0.8125, 0.8274, 0.8125, 0.8274, 0.8125, 0.911, 0.75, 0.911, 0.75, 0.8274, 0.75, 0.8274, 0.75, 0.911, 0.6875, 0.911, 0.6875, 0.8274, 0.6875, 0.8274, 0.6875, 0.911, 0.625, 0.911, 0.625, 0.8274, 0.625, 0.8274, 0.625, 0.911, 0.5625, 0.911, 0.5625, 0.8274, 0.5625, 0.8274, 0.5625, 0.911, 0.5, 0.911, 0.5, 0.8274, 0.5, 0.8274, 0.5, 0.911, 0.4375, 0.911, 0.4375, 0.8274, 0.4375, 0.8274, 0.4375, 0.911, 0.375, 0.911, 0.375, 0.8274, 0.375, 0.8274, 0.375, 0.911, 0.3125, 0.911, 0.3125, 0.8274, 0.3125, 0.8274, 0.3125, 0.911, 0.25, 0.911, 0.25, 0.8274, 0.25, 0.8274, 0.25, 0.911, 0.1875, 0.911, 0.1875, 0.8274, 0.1875, 0.8274, 0.1875, 0.911, 0.125, 0.911, 0.125, 0.8274, 6.633e-05, 0.9192, 6.042e-05, 0.911, 0.0625, 0.911, 0.0625, 0.9192])
me_cylinder_004.update()
me_cylinder_001 = bpy.data.meshes.new('Cylinder.001')
me_cylinder_001.from_pydata([(0.5008, 1.209, 1.444), (1.392e-09, 1.309, 1.444), (0.9253, 0.9253, 1.444), (1.209, 0.5008, 1.444), (1.309, 1.768e-09, 1.444), (1.209, -0.5008, 1.444), (0.9253, -0.9253, 1.444), (0.5008, -1.209, 1.444), (1.392e-09, -1.309, 1.444), (-0.5008, -1.209, 1.444), (-0.9253, -0.9253, 1.444), (-1.209, -0.5008, 1.444), (-1.309, 1.768e-09, 1.444), (-1.209, 0.5008, 1.444), (-0.9253, 0.9253, 1.444), (-0.5008, 1.209, 1.444), (0.5008, 1.209, 1.214), (1.392e-09, 1.309, 1.214), (0.9253, 0.9253, 1.214), (1.209, 0.5008, 1.214), (1.309, 1.768e-09, 1.214), (1.209, -0.5008, 1.214), (0.9253, -0.9253, 1.214), (0.5008, -1.209, 1.214), (1.392e-09, -1.309, 1.214), (-0.5008, -1.209, 1.214), (-0.9253, -0.9253, 1.214), (-1.209, -0.5008, 1.214), (-1.309, 1.768e-09, 1.214), (-1.209, 0.5008, 1.214), (-0.9253, 0.9253, 1.214), (-0.5008, 1.209, 1.214), (0.09298, 0.2245, 1.654), (-1.257e-09, 0.243, 1.654), (0.1718, 0.1718, 1.654), (0.2245, 0.09298, 1.654), (0.243, 3.45e-10, 1.654), (0.2245, -0.09298, 1.654), (0.1718, -0.1718, 1.654), (0.09298, -0.2245, 1.654), (-1.257e-09, -0.243, 1.654), (-0.09298, -0.2245, 1.654), (-0.1718, -0.1718, 1.654), (-0.2245, -0.09298, 1.654), (-0.243, 3.45e-10, 1.654), (-0.2245, 0.09298, 1.654), (-0.1718, 0.1718, 1.654), (-0.09298, 0.2245, 1.654), (0.8977, 0.8977, 1.307), (0.4858, 1.173, 1.307), (-0.8977, -0.8977, 1.307), (-0.4858, -1.173, 1.307), (1.173, 0.4858, 1.307), (-1.173, -0.4858, 1.307), (1.27, 1.583e-09, 1.307), (-1.27, 1.583e-09, 1.307), (1.173, -0.4858, 1.307), (-1.173, 0.4858, 1.307), (0.8977, -0.8977, 1.307), (-0.8977, 0.8977, 1.307), (0.4858, -1.173, 1.307), (-0.4858, 1.173, 1.307), (1.356e-09, -1.27, 1.307), (1.356e-09, 1.27, 1.307), (0.4207, 1.016, 1.604), (0.3972, 0.9589, 1.653), (0.4121, 0.995, 1.639), (3.277e-09, 1.038, 1.653), (4.682e-09, 1.099, 1.604), (4.191e-09, 1.077, 1.639), (0.7773, 0.7773, 1.604), (0.7339, 0.7339, 1.653), (0.7615, 0.7615, 1.639), (1.016, 0.4207, 1.604), (0.9589, 0.3972, 1.653), (0.995, 0.4121, 1.639), (1.099, 1.561e-09, 1.604), (1.038, 1.474e-09, 1.653), (1.077, 1.513e-09, 1.639), (1.016, -0.4207, 1.604), (0.9589, -0.3972, 1.653), (0.995, -0.4121, 1.639), (0.7773, -0.7773, 1.604), (0.7339, -0.7339, 1.653), (0.7615, -0.7615, 1.639), (0.4207, -1.016, 1.604), (0.3972, -0.9589, 1.653), (0.4121, -0.995, 1.639), (4.682e-09, -1.099, 1.604), (3.277e-09, -1.038, 1.653), (4.191e-09, -1.077, 1.639), (-0.4207, -1.016, 1.604), (-0.3972, -0.9589, 1.653), (-0.4121, -0.995, 1.639), (-0.7773, -0.7773, 1.604), (-0.7339, -0.7339, 1.653), (-0.7615, -0.7615, 1.639), (-1.016, -0.4207, 1.604), (-0.9589, -0.3972, 1.653), (-0.995, -0.4121, 1.639), (-1.099, 1.561e-09, 1.604), (-1.038, 1.474e-09, 1.653), (-1.077, 1.513e-09, 1.639), (-1.016, 0.4207, 1.604), (-0.9589, 0.3972, 1.653), (-0.995, 0.4121, 1.639), (-0.7773, 0.7773, 1.604), (-0.7339, 0.7339, 1.653), (-0.7615, 0.7615, 1.639), (-0.4207, 1.016, 1.604), (-0.3972, 0.9589, 1.653), (-0.4121, 0.995, 1.639), (0.3405, 0.822, 1.653), (0.321, 0.7749, 1.603), (0.3267, 0.7887, 1.638), (-1.282e-09, 0.8388, 1.603), (-1.151e-10, 0.8898, 1.653), (-8.149e-10, 0.8537, 1.638), (0.6292, 0.6292, 1.653), (0.5931, 0.5931, 1.603), (0.6037, 0.6037, 1.638), (0.822, 0.3405, 1.653), (0.7749, 0.321, 1.603), (0.7887, 0.3267, 1.638), (0.8898, 1.263e-09, 1.653), (0.8388, 1.191e-09, 1.603), (0.8537, 1.164e-09, 1.638), (0.822, -0.3405, 1.653), (0.7749, -0.321, 1.603), (0.7887, -0.3267, 1.638), (0.6292, -0.6292, 1.653), (0.5931, -0.5931, 1.603), (0.6037, -0.6037, 1.638), (0.3405, -0.822, 1.653), (0.321, -0.7749, 1.603), (0.3267, -0.7887, 1.638), (-1.151e-10, -0.8898, 1.653), (-1.282e-09, -0.8388, 1.603), (-8.149e-10, -0.8537, 1.638), (-0.3405, -0.822, 1.653), (-0.321, -0.7749, 1.603), (-0.3267, -0.7887, 1.638), (-0.6292, -0.6292, 1.653), (-0.5931, -0.5931, 1.603), (-0.6037, -0.6037, 1.638), (-0.822, -0.3405, 1.653), (-0.7749, -0.321, 1.603), (-0.7887, -0.3267, 1.638), (-0.8898, 1.263e-09, 1.653), (-0.8388, 1.191e-09, 1.603), (-0.8537, 1.048e-09, 1.638), (-0.822, 0.3405, 1.653), (-0.7749, 0.321, 1.603), (-0.7887, 0.3267, 1.638), (-0.6292, 0.6292, 1.653), (-0.5931, 0.5931, 1.603), (-0.6037, 0.6037, 1.638), (-0.3405, 0.822, 1.653), (-0.321, 0.7749, 1.603), (-0.3267, 0.7887, 1.638), (0.321, 0.7749, 1.478), (0.3015, 0.7278, 1.428), (0.3153, 0.7611, 1.442), (-9.781e-10, 0.7878, 1.428), (-1.282e-09, 0.8388, 1.478), (-1.397e-09, 0.8238, 1.442), (0.5931, 0.5931, 1.478), (0.5571, 0.5571, 1.428), (0.5825, 0.5825, 1.442), (0.7749, 0.321, 1.478), (0.7278, 0.3015, 1.428), (0.7611, 0.3153, 1.442), (0.8388, 1.191e-09, 1.478), (0.7878, 1.119e-09, 1.428), (0.8238, 1.164e-09, 1.442), (0.7749, -0.321, 1.478), (0.7278, -0.3015, 1.428), (0.7611, -0.3153, 1.442), (0.5931, -0.5931, 1.478), (0.5571, -0.5571, 1.428), (0.5825, -0.5825, 1.442), (0.321, -0.7749, 1.478), (0.3015, -0.7278, 1.428), (0.3153, -0.7611, 1.442), (-1.282e-09, -0.8388, 1.478), (-9.781e-10, -0.7878, 1.428), (-1.281e-09, -0.8238, 1.442), (-0.321, -0.7749, 1.478), (-0.3015, -0.7278, 1.428), (-0.3153, -0.7611, 1.442), (-0.5931, -0.5931, 1.478), (-0.5571, -0.5571, 1.428), (-0.5825, -0.5825, 1.442), (-0.7749, -0.321, 1.478), (-0.7278, -0.3015, 1.428), (-0.7611, -0.3153, 1.442), (-0.8388, 1.191e-09, 1.478), (-0.7878, 1.119e-09, 1.428), (-0.8238, 1.164e-09, 1.442), (-0.7749, 0.321, 1.478), (-0.7278, 0.3015, 1.428), (-0.7611, 0.3153, 1.442), (-0.5931, 0.5931, 1.478), (-0.5571, 0.5571, 1.428), (-0.5825, 0.5825, 1.442), (-0.321, 0.7749, 1.478), (-0.3015, 0.7278, 1.428), (-0.3153, 0.7611, 1.442), (0.2722, 0.6571, 1.428), (0.2527, 0.61, 1.478), (0.2584, 0.6238, 1.442), (-2.166e-10, 0.6603, 1.478), (-5.21e-10, 0.7112, 1.428), (-2.328e-10, 0.6752, 1.442), (0.5029, 0.5029, 1.428), (0.4669, 0.4669, 1.478), (0.4774, 0.4774, 1.442), (0.6571, 0.2722, 1.428), (0.61, 0.2527, 1.478), (0.6238, 0.2584, 1.442), (0.7112, 1.01e-09, 1.428), (0.6603, 9.374e-10, 1.478), (0.6752, 9.313e-10, 1.442), (0.6571, -0.2722, 1.428), (0.61, -0.2527, 1.478), (0.6238, -0.2584, 1.442), (0.5029, -0.5029, 1.428), (0.4669, -0.4669, 1.478), (0.4774, -0.4774, 1.442), (0.2722, -0.6571, 1.428), (0.2527, -0.61, 1.478), (0.2584, -0.6238, 1.442), (-5.21e-10, -0.7112, 1.428), (-2.166e-10, -0.6603, 1.478), (-2.328e-10, -0.6752, 1.442), (-0.2722, -0.6571, 1.428), (-0.2527, -0.61, 1.478), (-0.2584, -0.6238, 1.442), (-0.5029, -0.5029, 1.428), (-0.4669, -0.4669, 1.478), (-0.4774, -0.4774, 1.442), (-0.6571, -0.2722, 1.428), (-0.61, -0.2527, 1.478), (-0.6238, -0.2584, 1.442), (-0.7112, 1.01e-09, 1.428), (-0.6603, 9.374e-10, 1.478), (-0.6752, 9.313e-10, 1.442), (-0.6571, 0.2722, 1.428), (-0.61, 0.2527, 1.478), (-0.6238, 0.2584, 1.442), (-0.5029, 0.5029, 1.428), (-0.4669, 0.4669, 1.478), (-0.4774, 0.4774, 1.442), (-0.2722, 0.6571, 1.428), (-0.2527, 0.61, 1.478), (-0.2584, 0.6238, 1.442), (0.2527, 0.61, 1.604), (0.2332, 0.5629, 1.654), (0.247, 0.5962, 1.639), (-3.437e-10, 0.6093, 1.654), (-2.166e-10, 0.6603, 1.604), (-3.492e-10, 0.6453, 1.639), (0.4669, 0.4669, 1.604), (0.4308, 0.4308, 1.654), (0.4563, 0.4563, 1.639), (0.61, 0.2527, 1.604), (0.5629, 0.2332, 1.654), (0.5962, 0.247, 1.639), (0.6603, 9.374e-10, 1.604), (0.6093, 8.651e-10, 1.654), (0.6453, 9.313e-10, 1.639), (0.61, -0.2527, 1.604), (0.5629, -0.2332, 1.654), (0.5962, -0.247, 1.639), (0.4669, -0.4669, 1.604), (0.4308, -0.4308, 1.654), (0.4563, -0.4563, 1.639), (0.2527, -0.61, 1.604), (0.2332, -0.5629, 1.654), (0.247, -0.5962, 1.639), (-2.166e-10, -0.6603, 1.604), (-3.437e-10, -0.6093, 1.654), (-2.328e-10, -0.6453, 1.639), (-0.2527, -0.61, 1.604), (-0.2332, -0.5629, 1.654), (-0.247, -0.5962, 1.639), (-0.4669, -0.4669, 1.604), (-0.4308, -0.4308, 1.654), (-0.4563, -0.4563, 1.639), (-0.61, -0.2527, 1.604), (-0.5629, -0.2332, 1.654), (-0.5962, -0.247, 1.639), (-0.6603, 9.374e-10, 1.604), (-0.6093, 8.651e-10, 1.654), (-0.6453, 9.313e-10, 1.639), (-0.61, 0.2527, 1.604), (-0.5629, 0.2332, 1.654), (-0.5962, 0.247, 1.639), (-0.4669, 0.4669, 1.604), (-0.4308, 0.4308, 1.654), (-0.4563, 0.4563, 1.639), (-0.2527, 0.61, 1.604), (-0.2332, 0.5629, 1.654), (-0.247, 0.5962, 1.639), (0.9317, 0.9317, 1.368), (-0.9317, -0.9317, 1.368), (1.217, 0.5042, 1.368), (-1.217, -0.5042, 1.368), (1.318, 1.78e-09, 1.368), (-1.318, 1.78e-09, 1.368), (1.217, -0.5042, 1.368), (-1.217, 0.5042, 1.368), (0.9317, -0.9317, 1.368), (-0.9317, 0.9317, 1.368), (0.5042, -1.217, 1.368), (-0.5042, 1.217, 1.368), (1.403e-09, -1.318, 1.368), (0.5042, 1.217, 1.368), (-0.5042, -1.217, 1.368), (1.403e-09, 1.318, 1.368), (0.4422, 1.068, 1.455), (0.425, 1.026, 1.498), (0.4307, 1.04, 1.469), (5.546e-09, 1.111, 1.498), (4.931e-09, 1.155, 1.455), (5.53e-09, 1.125, 1.469), (0.817, 0.817, 1.455), (0.7853, 0.7853, 1.498), (0.7958, 0.7958, 1.469), (1.068, 0.4422, 1.455), (1.026, 0.425, 1.498), (1.04, 0.4307, 1.469), (1.155, 1.625e-09, 1.455), (1.111, 1.58e-09, 1.498), (1.125, 1.63e-09, 1.469), (1.068, -0.4422, 1.455), (1.026, -0.425, 1.498), (1.04, -0.4307, 1.469), (0.817, -0.817, 1.455), (0.7853, -0.7853, 1.498), (0.7958, -0.7958, 1.469), (0.4422, -1.068, 1.455), (0.425, -1.026, 1.498), (0.4307, -1.04, 1.469), (4.931e-09, -1.155, 1.455), (5.546e-09, -1.111, 1.498), (5.53e-09, -1.125, 1.469), (-0.4422, -1.068, 1.455), (-0.425, -1.026, 1.498), (-0.4307, -1.04, 1.469), (-0.817, -0.817, 1.455), (-0.7853, -0.7853, 1.498), (-0.7958, -0.7958, 1.469), (-1.068, -0.4422, 1.455), (-1.026, -0.425, 1.498), (-1.04, -0.4307, 1.469), (-1.155, 1.625e-09, 1.455), (-1.111, 1.58e-09, 1.498), (-1.125, 1.63e-09, 1.469), (-1.068, 0.4422, 1.455), (-1.026, 0.425, 1.498), (-1.04, 0.4307, 1.469), (-0.817, 0.817, 1.455), (-0.7853, 0.7853, 1.498), (-0.7958, 0.7958, 1.469), (-0.4422, 1.068, 1.455), (-0.425, 1.026, 1.498), (-0.4307, 1.04, 1.469), (0.4808, 1.161, 1.214), (1.336e-09, 1.256, 1.214), (0.8885, 0.8885, 1.214), (1.161, 0.4808, 1.214), (1.256, 1.698e-09, 1.214), (1.161, -0.4808, 1.214), (0.8885, -0.8885, 1.214), (0.4808, -1.161, 1.214), (1.336e-09, -1.256, 1.214), (-0.4808, -1.161, 1.214), (-0.8885, -0.8885, 1.214), (-1.161, -0.4808, 1.214), (-1.256, 1.698e-09, 1.214), (-1.161, 0.4808, 1.214), (-0.8885, 0.8885, 1.214), (-0.4808, 1.161, 1.214)], [], [(48, 18, 16, 49), (50, 26, 25, 51), (52, 19, 18, 48), (53, 27, 26, 50), (54, 20, 19, 52), (55, 28, 27, 53), (56, 21, 20, 54), (57, 29, 28, 55), (58, 22, 21, 56), (59, 30, 29, 57), (60, 23, 22, 58), (61, 31, 30, 59), (62, 24, 23, 60), (49, 16, 17, 63), (63, 17, 31, 61), (51, 25, 24, 62), (318, 51, 62, 316), (319, 63, 61, 315), (317, 49, 63, 319), (316, 62, 60, 314), (315, 61, 59, 313), (314, 60, 58, 312), (313, 59, 57, 311), (312, 58, 56, 310), (311, 57, 55, 309), (310, 56, 54, 308), (309, 55, 53, 307), (308, 54, 52, 306), (307, 53, 50, 305), (306, 52, 48, 304), (305, 50, 51, 318), (304, 48, 49, 317), (65, 66, 69, 67), (66, 64, 68, 69), (71, 72, 66, 65), (72, 70, 64, 66), (74, 75, 72, 71), (75, 73, 70, 72), (77, 78, 75, 74), (78, 76, 73, 75), (80, 81, 78, 77), (81, 79, 76, 78), (83, 84, 81, 80), (84, 82, 79, 81), (86, 87, 84, 83), (87, 85, 82, 84), (89, 90, 87, 86), (90, 88, 85, 87), (92, 93, 90, 89), (93, 91, 88, 90), (95, 96, 93, 92), (96, 94, 91, 93), (98, 99, 96, 95), (99, 97, 94, 96), (101, 102, 99, 98), (102, 100, 97, 99), (104, 105, 102, 101), (105, 103, 100, 102), (107, 108, 105, 104), (108, 106, 103, 105), (110, 111, 108, 107), (111, 109, 106, 108), (67, 69, 111, 110), (69, 68, 109, 111), (113, 114, 117, 115), (114, 112, 116, 117), (119, 120, 114, 113), (120, 118, 112, 114), (122, 123, 120, 119), (123, 121, 118, 120), (125, 126, 123, 122), (126, 124, 121, 123), (128, 129, 126, 125), (129, 127, 124, 126), (131, 132, 129, 128), (132, 130, 127, 129), (134, 135, 132, 131), (135, 133, 130, 132), (137, 138, 135, 134), (138, 136, 133, 135), (140, 141, 138, 137), (141, 139, 136, 138), (143, 144, 141, 140), (144, 142, 139, 141), (146, 147, 144, 143), (147, 145, 142, 144), (149, 150, 147, 146), (150, 148, 145, 147), (152, 153, 150, 149), (153, 151, 148, 150), (155, 156, 153, 152), (156, 154, 151, 153), (158, 159, 156, 155), (159, 157, 154, 156), (115, 117, 159, 158), (117, 116, 157, 159), (67, 116, 112, 65), (65, 112, 118, 71), (110, 157, 116, 67), (71, 118, 121, 74), (74, 121, 124, 77), (77, 124, 127, 80), (80, 127, 130, 83), (83, 130, 133, 86), (86, 133, 136, 89), (89, 136, 139, 92), (92, 139, 142, 95), (95, 142, 145, 98), (98, 145, 148, 101), (101, 148, 151, 104), (104, 151, 154, 107), (107, 154, 157, 110), (161, 162, 165, 163), (162, 160, 164, 165), (167, 168, 162, 161), (168, 166, 160, 162), (170, 171, 168, 167), (171, 169, 166, 168), (173, 174, 171, 170), (174, 172, 169, 171), (176, 177, 174, 173), (177, 175, 172, 174), (179, 180, 177, 176), (180, 178, 175, 177), (182, 183, 180, 179), (183, 181, 178, 180), (185, 186, 183, 182), (186, 184, 181, 183), (188, 189, 186, 185), (189, 187, 184, 186), (191, 192, 189, 188), (192, 190, 187, 189), (194, 195, 192, 191), (195, 193, 190, 192), (197, 198, 195, 194), (198, 196, 193, 195), (200, 201, 198, 197), (201, 199, 196, 198), (203, 204, 201, 200), (204, 202, 199, 201), (206, 207, 204, 203), (207, 205, 202, 204), (163, 165, 207, 206), (165, 164, 205, 207), (209, 210, 213, 211), (210, 208, 212, 213), (215, 216, 210, 209), (216, 214, 208, 210), (218, 219, 216, 215), (219, 217, 214, 216), (221, 222, 219, 218), (222, 220, 217, 219), (224, 225, 222, 221), (225, 223, 220, 222), (227, 228, 225, 224), (228, 226, 223, 225), (230, 231, 228, 227), (231, 229, 226, 228), (233, 234, 231, 230), (234, 232, 229, 231), (236, 237, 234, 233), (237, 235, 232, 234), (239, 240, 237, 236), (240, 238, 235, 237), (242, 243, 240, 239), (243, 241, 238, 240), (245, 246, 243, 242), (246, 244, 241, 243), (248, 249, 246, 245), (249, 247, 244, 246), (251, 252, 249, 248), (252, 250, 247, 249), (254, 255, 252, 251), (255, 253, 250, 252), (211, 213, 255, 254), (213, 212, 253, 255), (257, 258, 261, 259), (258, 256, 260, 261), (263, 264, 258, 257), (264, 262, 256, 258), (266, 267, 264, 263), (267, 265, 262, 264), (269, 270, 267, 266), (270, 268, 265, 267), (272, 273, 270, 269), (273, 271, 268, 270), (275, 276, 273, 272), (276, 274, 271, 273), (278, 279, 276, 275), (279, 277, 274, 276), (281, 282, 279, 278), (282, 280, 277, 279), (284, 285, 282, 281), (285, 283, 280, 282), (287, 288, 285, 284), (288, 286, 283, 285), (290, 291, 288, 287), (291, 289, 286, 288), (293, 294, 291, 290), (294, 292, 289, 291), (296, 297, 294, 293), (297, 295, 292, 294), (299, 300, 297, 296), (300, 298, 295, 297), (302, 303, 300, 299), (303, 301, 298, 300), (259, 261, 303, 302), (261, 260, 301, 303), (115, 164, 160, 113), (161, 208, 214, 167), (163, 212, 208, 161), (113, 160, 166, 119), (158, 205, 164, 115), (206, 253, 212, 163), (167, 214, 217, 170), (119, 166, 169, 122), (170, 217, 220, 173), (122, 169, 172, 125), (173, 220, 223, 176), (125, 172, 175, 128), (176, 223, 226, 179), (128, 175, 178, 131), (179, 226, 229, 182), (131, 178, 181, 134), (182, 229, 232, 185), (134, 181, 184, 137), (185, 232, 235, 188), (137, 184, 187, 140), (188, 235, 238, 191), (140, 187, 190, 143), (191, 238, 241, 194), (143, 190, 193, 146), (194, 241, 244, 197), (146, 193, 196, 149), (197, 244, 247, 200), (149, 196, 199, 152), (200, 247, 250, 203), (152, 199, 202, 155), (203, 250, 253, 206), (155, 202, 205, 158), (211, 260, 256, 209), (209, 256, 262, 215), (254, 301, 260, 211), (215, 262, 265, 218), (218, 265, 268, 221), (221, 268, 271, 224), (224, 271, 274, 227), (227, 274, 277, 230), (230, 277, 280, 233), (233, 280, 283, 236), (236, 283, 286, 239), (239, 286, 289, 242), (242, 289, 292, 245), (245, 292, 295, 248), (248, 295, 298, 251), (251, 298, 301, 254), (259, 33, 32, 257), (257, 32, 34, 263), (302, 47, 33, 259), (263, 34, 35, 266), (266, 35, 36, 269), (269, 36, 37, 272), (272, 37, 38, 275), (275, 38, 39, 278), (278, 39, 40, 281), (281, 40, 41, 284), (284, 41, 42, 287), (287, 42, 43, 290), (290, 43, 44, 293), (293, 44, 45, 296), (296, 45, 46, 299), (299, 46, 47, 302), (2, 304, 317, 0), (10, 305, 318, 9), (3, 306, 304, 2), (11, 307, 305, 10), (4, 308, 306, 3), (12, 309, 307, 11), (5, 310, 308, 4), (13, 311, 309, 12), (6, 312, 310, 5), (14, 313, 311, 13), (7, 314, 312, 6), (15, 315, 313, 14), (8, 316, 314, 7), (0, 317, 319, 1), (1, 319, 315, 15), (9, 318, 316, 8), (324, 325, 322, 320), (325, 323, 321, 322), (320, 322, 328, 326), (322, 321, 327, 328), (326, 328, 331, 329), (328, 327, 330, 331), (329, 331, 334, 332), (331, 330, 333, 334), (332, 334, 337, 335), (334, 333, 336, 337), (335, 337, 340, 338), (337, 336, 339, 340), (338, 340, 343, 341), (340, 339, 342, 343), (341, 343, 346, 344), (343, 342, 345, 346), (344, 346, 349, 347), (346, 345, 348, 349), (347, 349, 352, 350), (349, 348, 351, 352), (350, 352, 355, 353), (352, 351, 354, 355), (353, 355, 358, 356), (355, 354, 357, 358), (356, 358, 361, 359), (358, 357, 360, 361), (359, 361, 364, 362), (361, 360, 363, 364), (362, 364, 367, 365), (364, 363, 366, 367), (365, 367, 325, 324), (367, 366, 323, 325), (1, 324, 320, 0), (327, 321, 64, 70), (321, 323, 68, 64), (0, 320, 326, 2), (15, 365, 324, 1), (323, 366, 109, 68), (330, 327, 70, 73), (2, 326, 329, 3), (333, 330, 73, 76), (3, 329, 332, 4), (336, 333, 76, 79), (4, 332, 335, 5), (339, 336, 79, 82), (5, 335, 338, 6), (342, 339, 82, 85), (6, 338, 341, 7), (345, 342, 85, 88), (7, 341, 344, 8), (348, 345, 88, 91), (8, 344, 347, 9), (351, 348, 91, 94), (9, 347, 350, 10), (354, 351, 94, 97), (10, 350, 353, 11), (357, 354, 97, 100), (11, 353, 356, 12), (360, 357, 100, 103), (12, 356, 359, 13), (363, 360, 103, 106), (13, 359, 362, 14), (366, 363, 106, 109), (14, 362, 365, 15), (29, 381, 380, 28), (22, 374, 373, 21), (30, 382, 381, 29), (23, 375, 374, 22), (31, 383, 382, 30), (24, 376, 375, 23), (16, 368, 369, 17), (17, 369, 383, 31), (25, 377, 376, 24), (18, 370, 368, 16), (26, 378, 377, 25), (19, 371, 370, 18), (27, 379, 378, 26), (20, 372, 371, 19), (28, 380, 379, 27), (21, 373, 372, 20)])
me_cylinder_001.polygons.foreach_set('use_smooth', [True] * 368)
_uv = me_cylinder_001.uv_layers.new(name='UVMap')
_uv.uv.foreach_set('vector', [0.0, 0.0, 0.0, 0.0, 0.0, 0.0, 0.0, 0.0, 0.0, 0.0, 0.0, 0.0, 0.0, 0.0, 0.0, 0.0, 0.0, 0.0, 0.0, 0.0, 0.0, 0.0, 0.0, 0.0, 0.0, 0.0, 0.0, 0.0, 0.0, 0.0, 0.0, 0.0, 0.0, 0.0, 0.0, 0.0, 0.0, 0.0, 0.0, 0.0, 0.0, 0.0, 0.0, 0.0, 0.0, 0.0, 0.0, 0.0, 0.0, 0.0, 0.0, 0.0, 0.0, 0.0, 0.0, 0.0, 0.0, 0.0, 0.0, 0.0, 0.0, 0.0, 0.0, 0.0, 0.0, 0.0, 0.0, 0.0, 0.0, 0.0, 0.0, 0.0, 0.0, 0.0, 0.0, 0.0, 0.0, 0.0, 0.0, 0.0, 0.0, 0.0, 0.0, 0.0, 0.0, 0.0, 0.0, 0.0, 0.0, 0.0, 0.0, 0.0, 0.0, 0.0, 0.0, 0.0, 0.0, 0.0, 0.0, 0.0, 0.0, 0.0, 0.0, 0.0, 0.0, 0.0, 0.0, 0.0, 0.0, 0.0, 0.0, 0.0, 0.0, 0.0, 0.0, 0.0, 0.0, 0.0, 0.0, 0.0, 0.0, 0.0, 0.0, 0.0, 0.0, 0.0, 0.0, 0.0, 0.0, 0.0, 0.0, 0.0, 0.0, 0.0, 0.0, 0.0, 0.0, 0.0, 0.0, 0.0, 0.0, 0.0, 0.0, 0.0, 0.0, 0.0, 0.0, 0.0, 0.0, 0.0, 0.0, 0.0, 0.0, 0.0, 0.0, 0.0, 0.0, 0.0, 0.0, 0.0, 0.0, 0.0, 0.0, 0.0, 0.0, 0.0, 0.0, 0.0, 0.0, 0.0, 0.0, 0.0, 0.0, 0.0, 0.0, 0.0, 0.0, 0.0, 0.0, 0.0, 0.0, 0.0, 0.0, 0.0, 0.0, 0.0, 0.0, 0.0, 0.0, 0.0, 0.0, 0.0, 0.0, 0.0, 0.0, 0.0, 0.0, 0.0, 0.0, 0.0, 0.0, 0.0, 0.0, 0.0, 0.0, 0.0, 0.0, 0.0, 0.0, 0.0, 0.0, 0.0, 0.0, 0.0, 0.0, 0.0, 0.0, 0.0, 0.0, 0.0, 0.0, 0.0, 0.0, 0.0, 0.0, 0.0, 0.0, 0.0, 0.0, 0.0, 0.0, 0.0, 0.0, 0.0, 0.0, 0.0, 0.0, 0.0, 0.0, 0.0, 0.0, 0.0, 0.0, 0.0, 0.0, 0.0, 0.0, 0.0, 0.0, 0.0, 0.0, 0.0, 0.0, 0.0, 0.0, 0.0, 0.0, 0.0, 0.0, 0.0, 0.0, 0.0, 0.0, 0.0, 0.0, 0.0, 0.0, 0.0, 0.0, 0.0, 0.0, 0.0, 0.0, 0.0, 0.0, 0.0, 0.0, 0.0, 0.0, 0.0, 0.0, 0.0, 0.0, 0.0, 0.0, 0.0, 0.0, 0.0, 0.0, 0.0, 0.0, 0.0, 0.0, 0.0, 0.0, 0.0, 0.0, 0.0, 0.0, 0.0, 0.0, 0.0, 0.0, 0.0, 0.0, 0.0, 0.0, 0.0, 0.0, 0.0, 0.0, 0.0, 0.0, 0.0, 0.0, 0.0, 0.0, 0.0, 0.0, 0.0, 0.0, 0.0, 0.0, 0.0, 0.0, 0.0, 0.0, 0.0, 0.0, 0.0, 0.0, 0.0, 0.0, 0.0, 0.0, 0.0, 0.0, 0.0, 0.0, 0.0, 0.0, 0.0, 0.0, 0.0, 0.0, 0.0, 0.0, 0.0, 0.0, 0.0, 0.0, 0.0, 0.0, 0.0, 0.0, 0.0, 0.0, 0.0, 0.0, 0.0, 0.0, 0.0, 0.0, 0.0, 0.0, 0.0, 0.0, 0.0, 0.0, 0.0, 0.0, 0.0, 0.0, 0.0, 0.0, 0.0, 0.0, 0.0, 0.0, 0.0, 0.0, 0.0, 0.0, 0.0, 0.0, 0.0, 0.0, 0.0, 0.0, 0.0, 0.0, 0.0, 0.0, 0.0, 0.0, 0.0, 0.0, 0.0, 0.0, 0.0, 0.0, 0.0, 0.0, 0.0, 0.0, 0.0, 0.0, 0.0, 0.0, 0.0, 0.0, 0.0, 0.0, 0.0, 0.0, 0.0, 0.0, 0.0, 0.0, 0.0, 0.0, 0.0, 0.0, 0.0, 0.0, 0.0, 0.0, 0.0, 0.0, 0.0, 0.0, 0.0, 0.0, 0.0, 0.0, 0.0, 0.0, 0.0, 0.0, 0.0, 0.0, 0.0, 0.0, 0.0, 0.0, 0.0, 0.0, 0.0, 0.0, 0.0, 0.0, 0.0, 0.0, 0.0, 0.0, 0.0, 0.0, 0.0, 0.0, 0.0, 0.0, 0.0, 0.0, 0.0, 0.0, 0.0, 0.0, 0.0, 0.0, 0.0, 0.0, 0.0, 0.0, 0.0, 0.0, 0.0, 0.0, 0.0, 0.0, 0.0, 0.0, 0.0, 0.0, 0.0, 0.0, 0.0, 0.0, 0.0, 0.0, 0.0, 0.0, 0.0, 0.0, 0.0, 0.0, 0.0, 0.0, 0.0, 0.0, 0.0, 0.0, 0.0, 0.0, 0.0, 0.0, 0.0, 0.0, 0.0, 0.0, 0.0, 0.0, 0.0, 0.0, 0.0, 0.0, 0.0, 0.0, 0.0, 0.0, 0.0, 0.0, 0.0, 0.0, 0.0, 0.0, 0.0, 0.0, 0.0, 0.0, 0.0, 0.0, 0.0, 0.0, 0.0, 0.0, 0.0, 0.0, 0.0, 0.0, 0.0, 0.0, 0.0, 0.0, 0.0, 0.0, 0.0, 0.0, 0.0, 0.0, 0.0, 0.0, 0.0, 0.0, 0.0, 0.0, 0.0, 0.0, 0.0, 0.0, 0.0, 0.0, 0.0, 0.0, 0.0, 0.0, 0.0, 0.0, 0.0, 0.0, 0.0, 0.0, 0.0, 0.0, 0.0, 0.0, 0.0, 0.0, 0.0, 0.0, 0.0, 0.0, 0.0, 0.0, 0.0, 0.0, 0.0, 0.0, 0.0, 0.0, 0.0, 0.0, 0.0, 0.0, 0.0, 0.0, 0.0, 0.0, 0.0, 0.0, 0.0, 0.0, 0.0, 0.0, 0.0, 0.0, 0.0, 0.0, 0.0, 0.0, 0.0, 0.0, 0.0, 0.0, 0.0, 0.0, 0.0, 0.0, 0.0, 0.0, 0.0, 0.0, 0.0, 0.0, 0.0, 0.0, 0.0, 0.0, 0.0, 0.0, 0.0, 0.0, 0.0, 0.0, 0.0, 0.0, 0.0, 0.0, 0.0, 0.0, 0.0, 0.0, 0.0, 0.0, 0.0, 0.0, 0.0, 0.0, 0.0, 0.0, 0.0, 0.0, 0.0, 0.0, 0.0, 0.0, 0.0, 0.0, 0.0, 0.0, 0.0, 0.0, 0.0, 0.0, 0.0, 0.0, 0.0, 0.0, 0.0, 0.0, 0.0, 0.0, 0.0, 0.0, 0.0, 0.0, 0.0, 0.0, 0.0, 0.0, 0.0, 0.0, 0.0, 0.0, 0.0, 0.0, 0.0, 0.0, 0.0, 0.0, 0.0, 0.0, 0.0, 0.0, 0.0, 0.0, 0.0, 0.0, 0.0, 0.0, 0.0, 0.0, 0.0, 0.0, 0.0, 0.0, 0.0, 0.0, 0.0, 0.0, 0.0, 0.0, 0.0, 0.0, 0.0, 0.0, 0.0, 0.0, 0.0, 0.0, 0.0, 0.0, 0.0, 0.0, 0.0, 0.0, 0.0, 0.0, 0.0, 0.0, 0.0, 0.0, 0.0, 0.0, 0.0, 0.0, 0.0, 0.0, 0.0, 0.0, 0.0, 0.0, 0.0, 0.0, 0.0, 0.0, 0.0, 0.0, 0.0, 0.0, 0.0, 0.0, 0.0, 0.0, 0.0, 0.0, 0.0, 0.0, 0.0, 0.0, 0.0, 0.0, 0.0, 0.0, 0.0, 0.0, 0.0, 0.0, 0.0, 0.0, 0.0, 0.0, 0.0, 0.0, 0.0, 0.0, 0.0, 0.0, 0.0, 0.0, 0.0, 0.0, 0.0, 0.0, 0.0, 0.0, 0.0, 0.0, 0.0, 0.0, 0.0, 0.0, 0.0, 0.0, 0.0, 0.0, 0.0, 0.0, 0.0, 0.0, 0.0, 0.0, 0.0, 0.0, 0.0, 0.0, 0.0, 0.0, 0.0, 0.0, 0.0, 0.0, 0.0, 0.0, 0.0, 0.0, 0.0, 0.0, 0.0, 0.0, 0.0, 0.0, 0.0, 0.0, 0.0, 0.0, 0.0, 0.0, 0.0, 0.0, 0.0, 0.0, 0.0, 0.0, 0.0, 0.0, 0.0, 0.0, 0.0, 0.0, 0.0, 0.0, 0.0, 0.0, 0.0, 0.0, 0.0, 0.0, 0.0, 0.0, 0.0, 0.0, 0.0, 0.0, 0.0, 0.0, 0.0, 0.0, 0.0, 0.0, 0.0, 0.0, 0.0, 0.0, 0.0, 0.0, 0.0, 0.0, 0.0, 0.0, 0.0, 0.0, 0.0, 0.0, 0.0, 0.0, 0.0, 0.0, 0.0, 0.0, 0.0, 0.0, 0.0, 0.0, 0.0, 0.0, 0.0, 0.0, 0.0, 0.0, 0.0, 0.0, 0.0, 0.0, 0.0, 0.0, 0.0, 0.0, 0.0, 0.0, 0.0, 0.0, 0.0, 0.0, 0.0, 0.0, 0.0, 0.0, 0.0, 0.0, 0.0, 0.0, 0.0, 0.0, 0.0, 0.0, 0.0, 0.0, 0.0, 0.0, 0.0, 0.0, 0.0, 0.0, 0.0, 0.0, 0.0, 0.0, 0.0, 0.0, 0.0, 0.0, 0.0, 0.0, 0.0, 0.0, 0.0, 0.0, 0.0, 0.0, 0.0, 0.0, 0.0, 0.0, 0.0, 0.0, 0.0, 0.0, 0.0, 0.0, 0.0, 0.0, 0.0, 0.0, 0.0, 0.0, 0.0, 0.0, 0.0, 0.0, 0.0, 0.0, 0.0, 0.0, 0.0, 0.0, 0.0, 0.0, 0.0, 0.0, 0.0, 0.0, 0.0, 0.0, 0.0, 0.0, 0.0, 0.0, 0.0, 0.0, 0.0, 0.0, 0.0, 0.0, 0.0, 0.0, 0.0, 0.0, 0.0, 0.0, 0.0, 0.0, 0.0, 0.0, 0.0, 0.0, 0.0, 0.0, 0.0, 0.0, 0.0, 0.0, 0.0, 0.0, 0.0, 0.0, 0.0, 0.0, 0.0, 0.0, 0.0, 0.0, 0.0, 0.0, 0.0, 0.0, 0.0, 0.0, 0.0, 0.0, 0.0, 0.0, 0.0, 0.0, 0.0, 0.0, 0.0, 0.0, 0.0, 0.0, 0.0, 0.0, 0.0, 0.0, 0.0, 0.0, 0.0, 0.0, 0.0, 0.0, 0.0, 0.0, 0.0, 0.0, 0.0, 0.0, 0.0, 0.0, 0.0, 0.0, 0.0, 0.0, 0.0, 0.0, 0.0, 0.0, 0.0, 0.0, 0.0, 0.0, 0.0, 0.0, 0.0, 0.0, 0.0, 0.0, 0.0, 0.0, 0.0, 0.0, 0.0, 0.0, 0.0, 0.0, 0.0, 0.0, 0.0, 0.0, 0.0, 0.0, 0.0, 0.0, 0.0, 0.0, 0.0, 0.0, 0.0, 0.0, 0.0, 0.0, 0.0, 0.0, 0.0, 0.0, 0.0, 0.0, 0.0, 0.0, 0.0, 0.0, 0.0, 0.0, 0.0, 0.0, 0.0, 0.0, 0.0, 0.0, 0.0, 0.0, 0.0, 0.0, 0.0, 0.0, 0.0, 0.0, 0.0, 0.0, 0.0, 0.0, 0.0, 0.0, 0.0, 0.0, 0.0, 0.0, 0.0, 0.0, 0.0, 0.0, 0.0, 0.0, 0.0, 0.0, 0.0, 0.0, 0.0, 0.0, 0.0, 0.0, 0.0, 0.0, 0.0, 0.0, 0.0, 0.0, 0.0, 0.0, 0.0, 0.0, 0.0, 0.0, 0.0, 0.0, 0.0, 0.0, 0.0, 0.0, 0.0, 0.0, 0.0, 0.0, 0.0, 0.0, 0.0, 0.0, 0.0, 0.0, 0.0, 0.0, 0.0, 0.0, 0.0, 0.0, 0.0, 0.0, 0.0, 0.0, 0.0, 0.0, 0.0, 0.0, 0.0, 0.0, 0.0, 0.0, 0.0, 0.0, 0.0, 0.0, 0.0, 0.0, 0.0, 0.0, 0.0, 0.0, 0.0, 0.0, 0.0, 0.0, 0.0, 0.0, 0.0, 0.0, 0.0, 0.0, 0.0, 0.0, 0.0, 0.0, 0.0, 0.0, 0.0, 0.0, 0.0, 0.0, 0.0, 0.0, 0.0, 0.0, 0.0, 0.0, 0.0, 0.0, 0.0, 0.0, 0.0, 0.0, 0.0, 0.0, 0.0, 0.0, 0.0, 0.0, 0.0, 0.0, 0.0, 0.0, 0.0, 0.0, 0.0, 0.0, 0.0, 0.0, 0.0, 0.0, 0.0, 0.0, 0.0, 0.0, 0.0, 0.0, 0.0, 0.0, 0.0, 0.0, 0.0, 0.0, 0.0, 0.0, 0.0, 0.0, 0.0, 0.0, 0.0, 0.0, 0.0, 0.0, 0.0, 0.0, 0.0, 0.0, 0.0, 0.0, 0.0, 0.0, 0.0, 0.0, 0.0, 0.0, 0.0, 0.0, 0.0, 0.0, 0.0, 0.0, 0.0, 0.0, 0.0, 0.0, 0.0, 0.0, 0.0, 0.0, 0.0, 0.0, 0.0, 0.0, 0.0, 0.0, 0.0, 0.0, 0.0, 0.0, 0.0, 0.0, 0.0, 0.0, 0.0, 0.0, 0.0, 0.0, 0.0, 0.0, 0.0, 0.0, 0.0, 0.0, 0.0, 0.0, 0.0, 0.0, 0.0, 0.0, 0.0, 0.0, 0.0, 0.0, 0.0, 0.0, 0.0, 0.0, 0.0, 0.0, 0.0, 0.0, 0.0, 0.0, 0.0, 0.0, 0.0, 0.0, 0.0, 0.0, 0.0, 0.0, 0.0, 0.0, 0.0, 0.0, 0.0, 0.0, 0.0, 0.0, 0.0, 0.0, 0.0, 0.0, 0.0, 0.0, 0.0, 0.0, 0.0, 0.0, 0.0, 0.0, 0.0, 0.0, 0.0, 0.0, 0.0, 0.0, 0.0, 0.0, 0.0, 0.0, 0.0, 0.0, 0.0, 0.0, 0.0, 0.0, 0.0, 0.0, 0.0, 0.0, 0.0, 0.0, 0.0, 0.0, 0.0, 0.0, 0.0, 0.0, 0.0, 0.0, 0.0, 0.0, 0.0, 0.0, 0.0, 0.0, 0.0, 0.0, 0.0, 0.0, 0.0, 0.0, 0.0, 0.0, 0.0, 0.0, 0.0, 0.0, 0.0, 0.0, 0.0, 0.0, 0.0, 0.0, 0.0, 0.0, 0.0, 0.0, 0.0, 0.0, 0.0, 0.0, 0.0, 0.0, 0.0, 0.0, 0.0, 0.0, 0.0, 0.0, 0.0, 0.0, 0.0, 0.0, 0.0, 0.0, 0.0, 0.0, 0.0, 0.0, 0.0, 0.0, 0.0, 0.0, 0.0, 0.0, 0.0, 0.0, 0.0, 0.0, 0.0, 0.0, 0.0, 0.0, 0.0, 0.0, 0.0, 0.0, 0.0, 0.0, 0.0, 0.0, 0.0, 0.0, 0.0, 0.0, 0.0, 0.0, 0.0, 0.0, 0.0, 0.0, 0.0, 0.0, 0.0, 0.0, 0.0, 0.0, 0.0, 0.0, 0.0, 0.0, 0.0, 0.0, 0.0, 0.0, 0.0, 0.0, 0.0, 0.0, 0.0, 0.0, 0.0, 0.0, 0.0, 0.0, 0.0, 0.0, 0.0, 0.0, 0.0, 0.0, 0.0, 0.0, 0.0, 0.0, 0.0, 0.0, 0.0, 0.0, 0.0, 0.0, 0.0, 0.0, 0.0, 0.0, 0.0, 0.0, 0.0, 0.0, 0.0, 0.0, 0.0, 0.0, 0.0, 0.0, 0.0, 0.0, 0.0, 0.0, 0.0, 0.0, 0.0, 0.0, 0.0, 0.0, 0.0, 0.0, 0.0, 0.0, 0.0, 0.0, 0.0, 0.0, 0.0, 0.0, 0.0, 0.0, 0.0, 0.0, 0.0, 0.0, 0.0, 0.0, 0.0, 0.0, 0.0, 0.0, 0.0, 0.0, 0.0, 0.0, 0.0, 0.0, 0.0, 0.0, 0.0, 0.0, 0.0, 0.0, 0.0, 0.0, 0.0, 0.0, 0.0, 0.0, 0.0, 0.0, 0.0, 0.0, 0.0, 0.0, 0.0, 0.0, 0.0, 0.0, 0.0, 0.0, 0.0, 0.0, 0.0, 0.0, 0.0, 0.0, 0.0, 0.0, 0.0, 0.0, 0.0, 0.0, 0.0, 0.0, 0.0, 0.0, 0.0, 0.0, 0.0, 0.0, 0.0, 0.0, 0.0, 0.0, 0.0, 0.0, 0.0, 0.0, 0.0, 0.0, 0.0, 0.0, 0.0, 0.0, 0.0, 0.0, 0.0, 0.0, 0.0, 0.0, 0.0, 0.0, 0.0, 0.0, 0.0, 0.0, 0.0, 0.0, 0.0, 0.0, 0.0, 0.0, 0.0, 0.0, 0.0, 0.0, 0.0, 0.0, 0.0, 0.0, 0.0, 0.0, 0.0, 0.0, 0.0, 0.0, 0.0, 0.0, 0.0, 0.0, 0.0, 0.0, 0.0, 0.0, 0.0, 0.0, 0.0, 0.0, 0.0, 0.0, 0.0, 0.0, 0.0, 0.0, 0.0, 0.0, 0.0, 0.0, 0.0, 0.0, 0.0, 0.0, 0.0, 0.0, 0.0, 0.0, 0.0, 0.0, 0.0, 0.0, 0.0, 0.0, 0.0, 0.0, 0.0, 0.0, 0.0, 0.0, 0.0, 0.0, 0.0, 0.0, 0.0, 0.0, 0.0, 0.0, 0.0, 0.0, 0.0, 0.0, 0.0, 0.0, 0.0, 0.0, 0.0, 0.0, 0.0, 0.0, 0.0, 0.0, 0.0, 0.0, 0.0, 0.0, 0.0, 0.0, 0.0, 0.0, 0.0, 0.0, 0.0, 0.0, 0.0, 0.0, 0.0, 0.0, 0.0, 0.0, 0.0, 0.0, 0.0, 0.0, 0.0, 0.0, 0.0, 0.0, 0.0, 0.0, 0.0, 0.0, 0.0, 0.0, 0.0, 0.0, 0.0, 0.0, 0.0, 0.0, 0.0, 0.0, 0.0, 0.0, 0.0, 0.0, 0.0, 0.0, 0.0, 0.0, 0.0, 0.0, 0.0, 0.0, 0.0, 0.0, 0.0, 0.0, 0.0, 0.0, 0.0, 0.0, 0.0, 0.0, 0.0, 0.0, 0.0, 0.0, 0.0, 0.0, 0.0, 0.0, 0.0, 0.0, 0.0, 0.0, 0.0, 0.0, 0.0, 0.0, 0.0, 0.0, 0.0, 0.0, 0.0, 0.0, 0.0, 0.0, 0.0, 0.0, 0.0, 0.0, 0.0, 0.0, 0.0, 0.0, 0.0, 0.0, 0.0, 0.0, 0.0, 0.0, 0.0, 0.0, 0.0, 0.0, 0.0, 0.0, 0.0, 0.0, 0.0, 0.0, 0.0, 0.0, 0.0, 0.0, 0.0, 0.0, 0.0, 0.0, 0.0, 0.0, 0.0, 0.0, 0.0, 0.0, 0.0, 0.0, 0.0, 0.0, 0.0, 0.0, 0.0, 0.0, 0.0, 0.0, 0.0, 0.0, 0.0, 0.0, 0.0, 0.0, 0.0, 0.0, 0.0, 0.0, 0.0, 0.0, 0.0, 0.0, 0.0, 0.0, 0.0, 0.0, 0.0, 0.0, 0.0, 0.0, 0.0, 0.0, 0.0, 0.0, 0.0, 0.0, 0.0, 0.0, 0.0, 0.0, 0.0, 0.0, 0.0, 0.0, 0.0, 0.0, 0.0, 0.0, 0.0, 0.0, 0.0, 0.0, 0.0, 0.0, 0.0, 0.0, 0.0, 0.0, 0.0, 0.0, 0.0, 0.0, 0.0, 0.0, 0.0, 0.0, 0.0, 0.0, 0.0, 0.0, 0.0, 0.0, 0.0, 0.0, 0.0, 0.0, 0.0, 0.0, 0.0, 0.0, 0.0, 0.0, 0.0, 0.0, 0.0, 0.0, 0.0, 0.0, 0.0, 0.0, 0.0, 0.0, 0.0, 0.0, 0.0, 0.0, 0.0, 0.0, 0.0, 0.0, 0.0, 0.0, 0.0, 0.0, 0.0, 0.0, 0.0, 0.0, 0.0, 0.0, 0.0, 0.0, 0.0, 0.0, 0.0, 0.0, 0.0, 0.0, 0.0, 0.0, 0.0, 0.0, 0.0, 0.0, 0.0, 0.0, 0.0, 0.0, 0.0, 0.0, 0.0, 0.0, 0.0, 0.0, 0.0, 0.0, 0.0, 0.0, 0.0, 0.0, 0.0, 0.0, 0.0, 0.0, 0.0, 0.0, 0.0, 0.0, 0.0, 0.0, 0.0, 0.0, 0.0, 0.0, 0.0, 0.0, 0.0, 0.0, 0.0, 0.0, 0.0, 0.0, 0.0, 0.0, 0.0, 0.0, 0.0, 0.0, 0.0, 0.0, 0.0, 0.0, 0.0, 0.0, 0.0, 0.0, 0.0, 0.0, 0.0, 0.0, 0.0, 0.0, 0.0, 0.0, 0.0, 0.0, 0.0, 0.0, 0.0, 0.0, 0.0, 0.0, 0.0, 0.0, 0.0, 0.0, 0.0, 0.0, 0.0, 0.0, 0.0, 0.0, 0.0, 0.0, 0.0, 0.0, 0.0, 0.0, 0.0, 0.0, 0.0, 0.0, 0.0, 0.0, 0.0, 0.0, 0.0, 0.0, 0.0, 0.0, 0.0, 0.0, 0.0, 0.0, 0.0, 0.0, 0.0, 0.0, 0.0, 0.0, 0.0, 0.0, 0.0, 0.0, 0.0, 0.0, 0.0, 0.0, 0.0, 0.0, 0.0, 0.0, 0.0, 0.0, 0.0, 0.0, 0.0, 0.0, 0.0, 0.0, 0.0, 0.0, 0.0, 0.0, 0.0, 0.0, 0.0, 0.0, 0.0, 0.0, 0.0, 0.0, 0.0, 0.0, 0.0, 0.0, 0.0, 0.0, 0.0, 0.0, 0.0, 0.0, 0.0, 0.0, 0.0, 0.0, 0.0, 0.0, 0.0, 0.0, 0.0, 0.0, 0.0, 0.0, 0.0, 0.0, 0.0, 0.0, 0.0, 0.0, 0.0, 0.0, 0.0, 0.0, 0.0, 0.0, 0.0, 0.0, 0.0, 0.0, 0.0, 0.0, 0.0, 0.0, 0.0, 0.0, 0.0, 0.0, 0.0, 0.0, 0.0, 0.0, 0.0, 0.0, 0.0, 0.0, 0.0, 0.0, 0.0, 0.0, 0.0, 0.0, 0.0, 0.0, 0.0, 0.0, 0.0, 0.0, 0.0, 0.0, 0.0, 0.0, 0.0, 0.0, 0.0, 0.0, 0.0, 0.0, 0.0, 0.0, 0.0, 0.0, 0.0, 0.0, 0.0, 0.0, 0.0, 0.0, 0.0, 0.0, 0.0, 0.0, 0.0, 0.0, 0.0, 0.0, 0.0, 0.0, 0.0, 0.0, 0.0, 0.0, 0.0, 0.0, 0.0, 0.0, 0.0, 0.0, 0.0, 0.0, 0.0, 0.0, 0.0, 0.0, 0.0, 0.0, 0.0, 0.0, 0.0, 0.0, 0.0, 0.0, 0.0, 0.0, 0.0, 0.0, 0.0, 0.0, 0.0, 0.0, 0.0, 0.0, 0.0, 0.0, 0.0, 0.0, 0.0, 0.0, 0.0, 0.0, 0.0, 0.0, 0.0, 0.0, 0.0, 0.0, 0.0, 0.0, 0.0, 0.0, 0.0, 0.0, 0.0, 0.0, 0.0, 0.0, 0.0, 0.0, 0.0, 0.0, 0.0, 0.0, 0.0, 0.0, 0.0, 0.0, 0.0, 0.0, 0.0, 0.0, 0.0, 0.0, 0.0, 0.0, 0.0, 0.0, 0.0, 0.0, 0.0, 0.0, 0.0, 0.0, 0.0, 0.0, 0.0, 0.0, 0.0, 0.0, 0.0, 0.0, 0.0, 0.0, 0.0, 0.0, 0.0, 0.0, 0.0, 0.0, 0.0, 0.0, 0.0, 0.0, 0.0, 0.0, 0.0, 0.0, 0.0, 0.0, 0.0, 0.0, 0.0, 0.0, 0.0, 0.0, 0.0, 0.0, 0.0, 0.0, 0.0, 0.0, 0.0, 0.0, 0.0, 0.0, 0.0, 0.0, 0.0, 0.0, 0.0, 0.0, 0.0, 0.0, 0.0, 0.0, 0.0, 0.0, 0.0, 0.0, 0.0, 0.0, 0.0, 0.0, 0.0, 0.0, 0.0, 0.0, 0.0, 0.0, 0.0, 0.0, 0.0, 0.0, 0.0, 0.0, 0.0, 0.0, 0.0, 0.0, 0.0, 0.0, 0.0, 0.0, 0.0, 0.0, 0.0, 0.0, 0.0, 0.0, 0.0, 0.0, 0.0, 0.0, 0.0, 0.0, 0.0, 0.0, 0.0, 0.0, 0.0, 0.0, 0.0, 0.0, 0.0, 0.0, 0.0, 0.0, 0.0, 0.0, 0.0, 0.0, 0.0, 0.0, 0.0, 0.0, 0.0, 0.0, 0.0, 0.0, 0.0, 0.0, 0.0, 0.0, 0.0, 0.0, 0.0, 0.0, 0.0, 0.0, 0.0, 0.0, 0.0, 0.0, 0.0, 0.0, 0.0, 0.0, 0.0, 0.0, 0.0, 0.0, 0.0, 0.0, 0.0, 0.0, 0.0, 0.0, 0.0, 0.0, 0.0, 0.0, 0.0, 0.0, 0.0, 0.0, 0.0, 0.0, 0.0, 0.0, 0.0, 0.0, 0.0, 0.0, 0.0, 0.0, 0.0, 0.0, 0.0, 0.0, 0.0, 0.0, 0.0, 0.0, 0.0, 0.0, 0.0, 0.0, 0.0, 0.0, 0.0, 0.0, 0.0, 0.0, 0.0, 0.0, 0.0, 0.0, 0.0, 0.0, 0.0, 0.0, 0.0, 0.0, 0.0, 0.0, 0.0, 0.0, 0.0, 0.0, 0.0, 0.0, 0.0, 0.0, 0.0, 0.0, 0.0, 0.0, 0.0, 0.0, 0.0, 0.0, 0.0, 0.0, 0.0, 0.0, 0.0, 0.0, 0.0, 0.0, 0.0, 0.0, 0.0, 0.0, 0.0, 0.0, 0.0, 0.0, 0.0, 0.0, 0.0, 0.0, 0.0, 0.0, 0.0, 0.0, 0.0, 0.0, 0.0, 0.0, 0.0, 0.0, 0.0, 0.0, 0.0, 0.0, 0.0, 0.0, 0.0, 0.0, 0.0, 0.0, 0.0, 0.0, 0.0, 0.0, 0.0, 0.0, 0.0, 0.0, 0.0, 0.0, 0.0, 0.0, 0.0, 0.0, 0.0, 0.0, 0.0, 0.0, 0.0, 0.0, 0.0, 0.0, 0.0, 0.0, 0.0, 0.0, 0.0, 0.0, 0.0, 0.0, 0.0, 0.0, 0.0, 0.0, 0.0, 0.0, 0.0, 0.0, 0.0, 0.0, 0.0, 0.0, 0.0, 0.0, 0.0, 0.0, 0.0, 0.0, 0.0, 0.0, 0.0, 0.0, 0.0, 0.0, 0.0, 0.0, 0.0, 0.0, 0.0, 0.0, 0.0, 0.0, 0.0, 0.0, 0.0, 0.0, 0.0, 0.0, 0.0, 0.0, 0.0, 0.0, 0.0, 0.0, 0.0, 0.0, 0.0, 0.0, 0.0, 0.0, 0.0, 0.0, 0.0, 0.0, 0.0, 0.0, 0.0, 0.0, 0.0, 0.0, 0.0, 0.0, 0.0, 0.0, 0.0, 0.0, 0.0, 0.0, 0.0, 0.0, 0.0, 0.0, 0.0, 0.0, 0.0, 0.0, 0.0, 0.0, 0.0, 0.0, 0.0, 0.0, 0.0, 0.0, 0.0, 0.0, 0.0, 0.0, 0.0, 0.0, 0.0, 0.0, 0.0, 0.0, 0.0, 0.0, 0.0, 0.0, 0.0, 0.0, 0.0, 0.0, 0.0, 0.0, 0.0, 0.0, 0.0, 0.0, 0.0, 0.0, 0.0, 0.0, 0.0, 0.0, 0.0, 0.0, 0.0, 0.0, 0.0, 0.0, 0.0, 0.0, 0.0, 0.0, 0.0, 0.0, 0.0, 0.0, 0.0, 0.0, 0.0, 0.0, 0.0, 0.0, 0.0, 0.0, 0.0, 0.0, 0.0, 0.0, 0.0, 0.0, 0.0, 0.0, 0.0, 0.0, 0.0, 0.0, 0.0, 0.0, 0.0, 0.0, 0.0, 0.0, 0.0, 0.0, 0.0, 0.0, 0.0, 0.0, 0.0, 0.0, 0.0, 0.0, 0.0, 0.0, 0.0, 0.0, 0.0, 0.0, 0.0, 0.0, 0.0, 0.0, 0.0, 0.0, 0.0, 0.0, 0.0, 0.0, 0.0, 0.0, 0.0, 0.0, 0.0, 0.0, 0.0, 0.0, 0.0, 0.0, 0.0, 0.0, 0.0, 0.0, 0.0, 0.0, 0.0, 0.0, 0.0, 0.0, 0.0, 0.0, 0.0, 0.0, 0.0, 0.0, 0.0, 0.0, 0.0, 0.0, 0.0, 0.0, 0.0, 0.0, 0.0, 0.0, 0.0, 0.0, 0.0, 0.0, 0.0, 0.0, 0.0, 0.0, 0.0, 0.0, 0.0, 0.0, 0.0, 0.0, 0.0, 0.0, 0.0, 0.0, 0.0, 0.0, 0.0, 0.0, 0.0, 0.0, 0.0, 0.0, 0.0, 0.0, 0.0, 0.0, 0.0, 0.0, 0.0, 0.0, 0.0, 0.0, 0.0, 0.0, 0.0, 0.0, 0.0, 0.0, 0.0, 0.0, 0.0, 0.0, 0.0, 0.0, 0.0, 0.0, 0.0, 0.0, 0.0, 0.0, 0.0, 0.0, 0.0, 0.0, 0.0, 0.0, 0.0, 0.0, 0.0, 0.0, 0.0, 0.0, 0.0, 0.0, 0.0, 0.0, 0.0, 0.0, 0.0, 0.0, 0.0, 0.0, 0.0, 0.0, 0.0, 0.0, 0.0, 0.0, 0.0, 0.0, 0.0, 0.0, 0.0, 0.0, 0.0, 0.0, 0.0, 0.0, 0.0, 0.0, 0.0, 0.0, 0.0, 0.0, 0.0, 0.0, 0.0, 0.0, 0.0, 0.0, 0.0, 0.0, 0.0, 0.0, 0.0, 0.0, 0.0, 0.0, 0.0, 0.0, 0.0, 0.0, 0.0, 0.0, 0.0, 0.0, 0.0, 0.0, 0.0, 0.0, 0.0, 0.0, 0.0, 0.0, 0.0, 0.0, 0.0, 0.0, 0.0, 0.0, 0.0, 0.0, 0.0, 0.0, 0.0, 0.0, 0.0, 0.0, 0.0, 0.0, 0.0, 0.0, 0.0, 0.0, 0.0, 0.0, 0.0, 0.0, 0.0, 0.0, 0.0, 0.0, 0.0, 0.0, 0.0])
me_cylinder_001.update()
me_cylinder = bpy.data.meshes.new('Cylinder')
me_cylinder.from_pydata([(0.0, 0.0, 0.0), (0.0, 0.0, 2.0), (0.7071, -0.2929, 0.0), (0.7071, -0.2929, 2.0), (1.0, -1.0, 0.0), (1.0, -1.0, 2.0), (0.7071, -1.707, 0.0), (0.7071, -1.707, 2.0), (0.0, -2.0, 0.0), (0.0, -2.0, 2.0), (-0.7071, -1.707, 0.0), (-0.7071, -1.707, 2.0), (-1.0, -1.0, 0.0), (-1.0, -1.0, 2.0), (-0.7071, -0.2929, 0.0), (-0.7071, -0.2929, 2.0)], [], [(0, 1, 3, 2), (2, 3, 5, 4), (4, 5, 7, 6), (6, 7, 9, 8), (8, 9, 11, 10), (10, 11, 13, 12), (12, 13, 15, 14), (14, 15, 1, 0)])
me_cylinder.polygons.foreach_set('use_smooth', [True] * 8)
_uv = me_cylinder.uv_layers.new(name='UVMap')
_uv.uv.foreach_set('vector', [1.0, 0.0, 1.0, 1.0, 0.875, 1.0, 0.875, 0.0, 0.875, 0.0, 0.875, 1.0, 0.75, 1.0, 0.75, 0.0, 0.75, 0.0, 0.75, 1.0, 0.625, 1.0, 0.625, 0.0, 0.625, 0.0, 0.625, 1.0, 0.5, 1.0, 0.5, 0.0, 0.5, 0.0, 0.5, 1.0, 0.375, 1.0, 0.375, 0.0, 0.375, 0.0, 0.375, 1.0, 0.25, 1.0, 0.25, 0.0, 0.25, 0.0, 0.25, 1.0, 0.125, 1.0, 0.125, 0.0, 0.125, 0.0, 0.125, 1.0, 0.0, 1.0, 0.0, 0.0])
me_cylinder.update()

# ---- curves / text
cu_b_ziercircle = bpy.data.curves.new('BézierCircle', 'CURVE')
cu_b_ziercircle.dimensions = '3D'
_sp = cu_b_ziercircle.splines.new('BEZIER'); _sp.bezier_points.add(3)
_sp.bezier_points.foreach_set('co', [-1.0, 0.0, 0.0, 0.0, 1.0, 0.0, 1.0, 0.0, 0.0, 0.0, -1.0, 0.0])
_sp.bezier_points.foreach_set('handle_left', [-1.0, -0.5521, 0.0, -0.5521, 1.0, 0.0, 1.0, 0.5521, 0.0, 0.5521, -1.0, 0.0])
_sp.bezier_points.foreach_set('handle_right', [-1.0, 0.5521, 0.0, 0.5521, 1.0, 0.0, 1.0, -0.5521, 0.0, -0.5521, -1.0, 0.0])
for _p, _l, _r in zip(_sp.bezier_points, ['AUTO', 'AUTO', 'AUTO', 'AUTO'], ['AUTO', 'AUTO', 'AUTO', 'AUTO']): _p.handle_left_type = _l; _p.handle_right_type = _r
_sp.order_u = 0
_sp.order_v = 0
_sp.use_cyclic_u = True
cu_b_ziercircle.use_path = True
cu_b_ziercircle.bevel_depth = 0.04
cu_b_ziercircle.fill_mode = 'FULL'

# ---- objects
ob_camera = bpy.data.objects.new('Camera', cam_camera)
ob_cup = bpy.data.objects.new('Cup', me_cylinder_004)
ob_b_ziercircle = bpy.data.objects.new('BézierCircle', cu_b_ziercircle)
ob_lid = bpy.data.objects.new('Lid', me_cylinder_001)
ob_straw = bpy.data.objects.new('Straw', me_cylinder)

# ---- transforms, parenting, visibility, modifiers, constraints
ob_camera.location = (7.359, -6.926, 4.958)
ob_camera.rotation_euler = (1.109, 0.0, 0.8149)
ob_camera.lock_rotations_4d = False
ob_camera.empty_display_type = 'ARROWS'
ob_camera.color = (0.0, 0.0, 0.0, 0.0)
ob_camera.display_type = 'WIRE'
ob_camera.lineart.crease_threshold = 0.0
ob_cup.location = (0.0, 0.0, 1.484)
_m = ob_cup.modifiers.new('Subdivision', 'SUBSURF')
_m.levels = 2
ob_b_ziercircle.location = (0.0, 0.0, 2.933)
ob_b_ziercircle.scale = (1.201, 1.201, 1.201)
ob_lid.location = (0.0, 0.0, 1.559)
_m = ob_lid.modifiers.new('Subdivision', 'SUBSURF')
_m.quality = 2
_m.render_levels = 1
_m.open_advanced_panel = True
ob_straw.location = (0.0, -0.4238, 0.107)
ob_straw.rotation_euler = (-0.2065, -0.0, 0.0)
ob_straw.scale = (0.112, 0.112, 2.128)
_m = ob_straw.modifiers.new('Subdivision', 'SUBSURF')

# ---- collection membership
col_collection.objects.link(ob_camera)
col_collection.objects.link(ob_cup)
col_collection.objects.link(ob_b_ziercircle)
col_collection.objects.link(ob_lid)
col_collection.objects.link(ob_straw)

# ---- scene / render settings (as saved in the file)
scene.camera = ob_camera
scene.frame_start = 1; scene.frame_end = 250; scene.frame_set(2)
scene.render.engine = 'BLENDER_EEVEE_NEXT'
bpy.context.view_layer.update()

# ---- added for rendering (the .blend has no usable light): sun
light_auto_sun = bpy.data.lights.new('AutoSun', 'SUN')
light_auto_sun.energy = 3.0
light_auto_sun.angle = 0.0523599
ob_auto_sun = bpy.data.objects.new('AutoSun', light_auto_sun)
scene.collection.objects.link(ob_auto_sun)
ob_auto_sun.rotation_euler = (0.872665, 0.174533, 0.523599)
bpy.context.view_layer.update()
